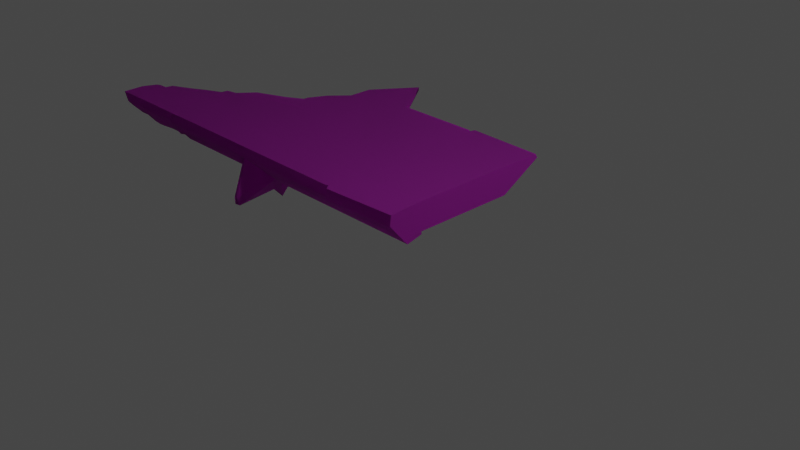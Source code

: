 # Source: Ruins_Trim_Top_DMG_4M_A.blend  (saved by Blender 3.5.10; exported with 4.5.12 LTS)
import bpy
from mathutils import Matrix  # noqa: F401  (used for matrix-valued properties, if any)

bpy.ops.wm.read_factory_settings(use_empty=True)
scene = bpy.context.scene
scene.name = 'Scene'

# ---- collections
col_collection = bpy.data.collections.new('Collection'); scene.collection.children.link(col_collection)

# ---- images (referenced by path relative to the original .blend; pixels are not part of the script)
import os
ASSET_DIR = os.environ.get("B2B_ASSET_DIR", "")  # directory of the original .blend (textures are referenced by path, not embedded)
HERE = os.path.dirname(os.path.abspath(__file__))  # packed textures are extracted next to this script under _unpacked/

def load_image(name, relpath, width, height, colorspace="sRGB"):
    """Load a texture the original file referenced (path relative to the .blend, or extracted next to this script)."""
    p = next((c for c in (os.path.join(HERE, relpath), os.path.join(ASSET_DIR, relpath)) if relpath and os.path.exists(c)), "")
    if p:
        img = bpy.data.images.load(p, check_existing=True)
        img.name = name
    else:  # same state as the original file: an image datablock whose file is absent (Cycles renders it pink)
        img = bpy.data.images.new(name, width, height)
        img.source = "FILE"
        img.filepath = "//" + (relpath or name)
    img.colorspace_settings.name = colorspace
    return img
img_dn_hl_ruins_trim_top_a_n_png = load_image('Dn_HL_Ruins_Trim_Top_A_n.png', 'Dn_HL_Ruins_Trim_Top_A_n.png', 1024, 1024, 'sRGB')
img_dn_hl_ruins_trim_top_a_mre_packed_png_001 = load_image('Dn_HL_Ruins_Trim_Top_A_mre_packed.png.001', 'Dn_HL_Ruins_Trim_Top_A_mre_packed.png', 1024, 1024, 'sRGB')
img_dn_hl_ruins_trim_top_a_d_png_001 = load_image('Dn_HL_Ruins_Trim_Top_A_d.png.001', 'Dn_HL_Ruins_Trim_Top_A_d.png', 1024, 1024, 'sRGB')

# ---- materials (node trees are filled in below, after node groups)
mat_dn_hl_inst_ruins_trim_top_a = bpy.data.materials.new('Dn_HL_Inst_Ruins_Trim_Top_A')
mat_dn_hl_inst_ruins_trim_top_a.use_transparent_shadow = False
mat_dn_hl_inst_ruins_trim_top_a.diffuse_color = (0.588, 0.588, 0.588, 1.0)
mat_dn_hl_inst_ruins_trim_top_a.roughness = 0.9

# ---- material node trees
mat_dn_hl_inst_ruins_trim_top_a.use_nodes = True; mat_dn_hl_inst_ruins_trim_top_a.node_tree.nodes.clear()
_N = mat_dn_hl_inst_ruins_trim_top_a.node_tree.nodes; _L = mat_dn_hl_inst_ruins_trim_top_a.node_tree.links
n0 = _N.new('ShaderNodeBsdfPrincipled'); n0.name = 'Principled BSDF'; n0.location = (0, 300)
n0.distribution = 'GGX'
n0.subsurface_method = 'RANDOM_WALK_SKIN'
n0.inputs[2].default_value = 0.9
n0.inputs[13].default_value = 0.0
n0.inputs[18].default_value = 1.0
n0.inputs[27].default_value = (0.0, 0.0, 0.0, 1.0)
n0.inputs[28].default_value = 1.0
n1 = _N.new('ShaderNodeOutputMaterial'); n1.name = 'Material Output'; n1.location = (280, 300)
n2 = _N.new('ShaderNodeTexImage'); n2.name = 'Image Texture'; n2.location = (-498, -241)
n2.image = img_dn_hl_ruins_trim_top_a_n_png
n3 = _N.new('ShaderNodeNormalMap'); n3.name = 'Normal Map'; n3.location = (-230, -241)
n4 = _N.new('ShaderNodeTexImage'); n4.name = 'Image Texture.001'; n4.location = (-499, 35)
n4.image = img_dn_hl_ruins_trim_top_a_mre_packed_png_001
n5 = _N.new('ShaderNodeTexImage'); n5.name = 'Image Texture.002'; n5.location = (-486, 331)
n5.image = img_dn_hl_ruins_trim_top_a_d_png_001
_L.new(n0.outputs[0], n1.inputs[0])
_L.new(n2.outputs[0], n3.inputs[1])
_L.new(n3.outputs[0], n0.inputs[5])
_L.new(n4.outputs[0], n0.inputs[1])
_L.new(n5.outputs[0], n0.inputs[0])
n1.is_active_output = True

# ---- world
world_world = bpy.data.worlds.new('World'); scene.world = world_world
world_world.use_nodes = True; world_world.node_tree.nodes.clear()
_N = world_world.node_tree.nodes; _L = world_world.node_tree.links
n0 = _N.new('ShaderNodeOutputWorld'); n0.name = 'World Output'; n0.location = (300, 300)
n1 = _N.new('ShaderNodeBackground'); n1.name = 'Background'; n1.location = (10, 300)
n1.inputs[0].default_value = (0.05088, 0.05088, 0.05088, 1.0)
_L.new(n1.outputs[0], n0.inputs[0])
n0.is_active_output = True
world_world.color = (0.05088, 0.05088, 0.05088)
world_world.use_sun_shadow = False
world_world.sun_shadow_jitter_overblur = 0.0

# ---- cameras
cam_camera = bpy.data.cameras.new('Camera')
cam_camera.clip_end = 100.0
cam_camera.ortho_scale = 7.314

# ---- lights
light_light = bpy.data.lights.new('Light', 'POINT')
light_light.transmission_factor = 0.0
light_light.energy = 1000.0
light_light.shadow_soft_size = 0.1
light_light.shadow_maximum_resolution = 0.006
light_light.use_absolute_resolution = True

# ---- meshes
me_ruins_trim_top_dmg_4m_a = bpy.data.meshes.new('Ruins_Trim_Top_DMG_4M_A')
me_ruins_trim_top_dmg_4m_a.from_pydata([(-4.004, -0.2089, -0.3014), (-3.733, -0.2508, -0.3195), (-3.996, -0.2508, -0.3195), (-3.996, 0.0743, 0.113), (-4.015, -0.1103, 0.05546), (-3.996, -0.04808, 0.1297), (-3.996, -0.3369, -0.1194), (-4.004, -0.2771, -0.1143), (-4.004, -0.3089, -0.1828), (-3.996, -0.2891, -0.3195), (-4.015, -0.3035, -0.2629), (5e-06, -0.255, -0.3195), (5e-06, -0.3369, -0.1194), (5e-06, -0.2891, -0.3195), (5e-06, -0.04808, 0.1297), (5e-06, 0.04295, -0.3195), (5e-06, 0.01311, 0.1214), (5e-06, 0.0743, 0.113), (5e-06, -0.2533, -0.9695), (5e-06, 0.09592, -0.3195), (5e-06, 0.04567, -1.15), (5e-06, -0.2518, -1.487), (5e-06, 0.09865, -1.16), (5e-06, 0.04804, -1.882), (5e-06, -0.2513, -1.608), (5e-06, 0.101, -1.902), (5e-06, 0.04887, -2.14), (5e-06, 0.1018, -2.109), (-0.9636, 0.1018, -2.141), (-0.9744, 0.101, -1.889), (-0.9943, 0.1018, -2.06), (-0.9744, 0.09862, -1.159), (-0.9943, 0.101, -1.889), (-0.9427, 0.0743, 0.1682), (-1.017, 0.101, -1.889), (-1.017, 0.1018, -2.096), (-0.9744, 0.09592, -0.3195), (-0.9942, 0.0743, 0.09857), (-2.116, 0.1017, -2.094), (-0.9943, 0.09862, -1.159), (-0.9943, 0.09592, -0.3195), (-1.017, 0.09862, -1.159), (-1.017, 0.09592, -0.3195), (-1.017, 0.0743, 0.113), (-2.115, 0.0743, 0.113), (-2.116, 0.1009, -1.887), (-2.115, 0.09593, -0.3195), (-2.5, 0.0743, 0.113), (-2.116, 0.09859, -1.158), (-2.5, 0.09593, -0.3195), (-2.885, 0.0743, 0.113), (-2.5, 0.09859, -1.158), (-2.885, 0.09593, -0.3195), (-3.366, 0.0743, 0.113), (-2.885, 0.09862, -1.148), (-2.5, 0.1009, -1.887), (-2.885, 0.101, -1.867), (-2.885, 0.1018, -2.12), (-3.082, 0.1032, -1.637), (-2.5, 0.1017, -2.143), (-2.885, 0.1018, -2.181), (-2.116, 0.1018, -2.181), (-2.5, 0.1018, -2.181), (-2.5, 0.1062, -2.706), (-3.192, 0.1044, -1.343), (-3.23, 0.08882, -1.428), (-3.232, 0.04921, -1.374), (-3.296, 0.0567, -1.322), (-3.421, 0.1028, -1.215), (-3.464, 0.04953, -1.236), (-3.805, 0.1007, -1.06), (-3.859, 0.07526, -1.079), (-4.01, 0.08338, -0.8825), (-4.137, 0.09728, -0.7419), (-4.127, 0.09684, -0.8293), (-3.996, 0.09592, -0.3195), (-4.397, 0.08144, -0.661), (-3.737, 0.0743, 0.113), (-4.537, 0.0785, -0.5845), (-4.651, 0.09617, -0.4), (-4.782, 0.09623, -0.4165), (-4.797, 0.09578, -0.3248), (-4.534, 0.09589, -0.3195), (-4.533, 0.08693, -0.1403), (-4.059, 0.07364, 0.1136), (-4.91, 0.0959, -0.3195), (-4.974, 0.09298, -0.2963), (-4.624, 0.07206, 0.1109), (-5.065, 0.08652, -0.1319), (-5.1, 0.06695, 0.1105), (-1.009, -0.2561, -0.3195), (-2.1, -0.2572, -0.3195), (-2.1, -0.2545, -0.9695), (-1.009, -0.2539, -0.9695), (-2.1, -0.2521, -1.476), (-0.9869, -0.2539, -0.9695), (-0.9869, -0.256, -0.3033), (-1.009, -0.252, -1.476), (-2.1, -0.2513, -1.596), (-0.9672, -0.256, -0.3195), (-1.009, -0.2513, -1.596), (-0.9672, -0.2707, -0.9695), (-0.9869, -0.252, -1.476), (-0.9672, -0.2799, -1.476), (-2.1, 0.04887, -2.129), (-0.9869, -0.2513, -1.596), (-0.9585, -0.2792, -1.617), (-0.9869, 0.04887, -2.093), (-0.9467, 0.04887, -2.17), (-1.009, 0.04887, -2.129), (-3.358, -0.2508, -0.3195), (-2.869, -0.2508, -0.3195), (-2.885, -0.2891, -0.3195), (-3.366, -0.2891, -0.3195), (-3.366, -0.3369, -0.1194), (-2.885, -0.3369, -0.1194), (-3.737, -0.2891, -0.3195), (-3.737, -0.3369, -0.1194), (-3.366, -0.04808, 0.1297), (-3.737, -0.04808, 0.1297), (-3.737, 0.01311, 0.1214), (-3.366, 0.01311, 0.1214), (-2.885, 0.01311, 0.1214), (-2.885, -0.04808, 0.1297), (-2.5, 0.01311, 0.1214), (-2.798, -0.3104, -0.1), (-2.52, -0.5798, -0.3078), (-2.5, -0.7248, -0.4123), (-2.52, -0.07669, 0.1005), (-2.48, -0.5804, -0.3055), (-2.115, -0.3369, -0.1194), (-2.202, -0.311, -0.09778), (-2.5, -0.04808, 0.1297), (-2.48, -0.0773, 0.1028), (-2.115, -0.04808, 0.1297), (-2.115, 0.01311, 0.1214), (-1.017, -0.3369, -0.1194), (-1.017, 0.01311, 0.1214), (-1.017, -0.04808, 0.1297), (-0.9942, 0.01311, 0.1069), (-0.9942, -0.04808, 0.1152), (-0.9427, 0.01311, 0.1833), (-0.9427, -0.04808, 0.1772), (-0.9743, -0.3369, -0.1194), (-0.9942, -0.3369, -0.1194), (-0.9744, -0.2891, -0.3195), (-0.9943, -0.2891, -0.3033), (-1.017, -0.2891, -0.3195), (-2.115, -0.2891, -0.3195), (-2.896, 0.01894, -1.908), (-3.089, 0.05138, -1.698), (-2.976, -0.08099, -1.794), (-2.887, -0.1755, -1.739), (-3.077, -0.08413, -1.644), (-2.871, -0.2407, -1.442), (-3.141, 0.01385, -1.353), (-2.969, -0.1776, -1.237), (-2.869, -0.2481, -0.9571), (-3.436, -0.0173, -1.248), (-3.049, -0.1935, -1.18), (-3.005, -0.2398, -1.018), (-3.505, -0.04222, -1.181), (-3.203, -0.1817, -1.099), (-3.031, -0.2254, -0.9508), (-3.078, -0.2395, -0.7636), (-3.231, -0.2209, -0.9757), (-3.264, -0.1939, -1.116), (-3.609, -0.02137, -1.195), (-3.527, -0.1903, -1.036), (-3.779, -0.0593, -1.118), (-3.939, -0.01162, -0.9703), (-3.755, -0.1712, -1.021), (-3.686, -0.2152, -0.871), (-3.807, -0.1936, -0.9374), (-3.875, -0.1934, -0.828), (-3.762, -0.2401, -0.8126), (-3.441, -0.2207, -0.7466), (-3.9, -0.1907, -0.7591), (-3.182, -0.2348, -0.4749), (-3.406, -0.2446, -0.5714), (-3.395, -0.2417, -0.4012), (-4.0, -0.2271, -0.4944), (-4.147, -0.2431, -0.3201), (-4.009, -0.1674, -0.62), (-4.015, -0.2287, -0.6337), (-4.19, -0.2304, -0.6313), (-4.462, -0.2138, -0.3196), (-4.013, -0.2132, -0.7814), (-4.283, -0.1793, -0.6647), (-4.046, -0.2277, -0.7968), (-4.53, -0.16, -0.3159), (-4.014, -0.182, -0.8799), (-4.138, -0.1744, -0.8186), (-4.145, -0.002657, -0.7532), (-4.238, -0.04017, -0.7476), (-4.393, -0.000865, -0.6577), (-4.405, -0.1245, -0.6297), (-4.502, -0.09814, -0.5416), (-4.562, -0.06258, -0.5686), (-4.802, 0.01598, -0.4231), (-4.814, -0.02489, -0.3322), (-4.723, -0.03408, -0.4332), (-2.116, -0.2864, -0.985), (-2.5, -0.5692, -0.5268), (-2.116, -0.284, -1.505), (-2.5, -0.5672, -1.192), (-2.887, -0.2807, -0.9654), (-2.89, -0.2735, -1.408), (-2.5, -0.5655, -1.684), (-2.116, -0.2832, -1.63), (-2.869, -0.2531, -1.46), (-2.89, -0.2709, -1.63), (-2.869, -0.1926, -1.739), (-2.5, -0.5649, -1.837), (-2.887, 0.0585, -2.101), (-2.885, 0.04408, -2.158), (-2.5, -0.1969, -2.18), (-2.5, 0.06513, -2.706), (-2.116, 0.04408, -2.158), (-4.816, -0.1519, -0.3195), (-4.938, -0.1357, -0.3201), (-4.958, -0.06238, -0.3137), (-4.915, -0.1942, -0.278), (-4.995, -0.07232, -0.2154), (-4.949, -0.1391, -0.2914), (-4.831, -0.2546, -0.2408), (-4.905, -0.2081, -0.2149), (-4.964, -0.1235, -0.1477), (-5.03, -0.005867, -0.1484), (-4.952, -0.1543, -0.04849), (-4.783, -0.3023, -0.1162), (-4.733, -0.3076, -0.1346), (-4.881, -0.2088, -0.04746), (-4.91, -0.2013, -0.008799), (-4.61, -0.2699, -0.2234), (-4.678, -0.3329, -0.1198), (-5.0, -0.1084, 0.06785), (-5.014, -0.04187, 0.1227), (-5.055, -0.009515, -0.09174), (-5.052, -0.03863, 0.0359), (-5.084, 0.02708, -0.05285), (-5.088, 0.003253, 0.06295), (-4.614, -0.3045, -0.194), (-4.556, -0.3213, -0.1116), (-4.462, -0.309, -0.1642), (-4.396, -0.3139, -0.1223), (-4.566, -0.2959, -0.2409), (-4.371, -0.2885, -0.2475), (-4.277, -0.3232, -0.1383), (-4.555, -0.264, -0.287), (-4.29, -0.3203, -0.1832), (-4.475, -0.2518, -0.319), (-4.328, -0.2882, -0.3193), (-4.179, -0.2919, -0.297), (-4.092, -0.2519, -0.3192), (-4.053, -0.273, -0.3109), (-4.773, -0.03607, 0.1203), (-4.501, -0.04451, 0.1284), (-4.776, -0.1818, 0.002341), (-4.824, -0.2186, -0.03533), (-4.755, -0.3071, -0.09767), (-4.613, -0.1963, -0.000889), (-4.332, -0.03737, 0.1276), (-4.492, -0.2509, -0.06052), (-4.062, -0.002625, 0.1239), (-4.119, -0.04913, 0.1161), (-4.041, -0.1788, 0.005154), (-4.135, -0.1864, -0.004423), (-4.239, -0.3005, -0.1046), (-4.101, -0.2148, -0.01544), (-4.047, -0.2781, -0.06763), (-4.182, -0.3231, -0.1091), (-2.475, -0.52, 0.2615), (-2.475, -0.6332, 0.2312), (-2.516, -0.5249, 0.2684), (-2.545, -0.6326, 0.2452)], [], [(0, 1, 2), (3, 4, 5), (4, 6, 5), (6, 4, 7), (6, 7, 8), (9, 6, 8), (9, 8, 10), (10, 2, 9), (10, 0, 2), (11, 12, 13), (12, 11, 14), (14, 11, 15), (15, 16, 14), (15, 17, 16), (11, 18, 15), (17, 15, 19), (20, 15, 18), (15, 20, 19), (21, 20, 18), (22, 19, 20), (23, 20, 21), (20, 23, 22), (23, 21, 24), (22, 23, 25), (24, 26, 23), (23, 27, 25), (27, 23, 26), (28, 25, 27), (25, 28, 29), (29, 22, 25), (29, 28, 30), (22, 29, 31), (31, 19, 22), (29, 30, 32), (32, 31, 29), (19, 33, 17), (30, 34, 32), (34, 30, 35), (33, 19, 36), (19, 31, 36), (36, 37, 33), (38, 34, 35), (39, 36, 31), (31, 32, 39), (34, 39, 32), (37, 36, 40), (36, 39, 40), (39, 34, 41), (41, 40, 39), (37, 40, 42), (40, 41, 42), (42, 43, 37), (44, 43, 42), (45, 41, 34), (34, 38, 45), (44, 42, 46), (46, 47, 44), (48, 42, 41), (42, 48, 46), (41, 45, 48), (47, 46, 49), (48, 49, 46), (50, 47, 49), (48, 45, 51), (49, 48, 51), (50, 49, 52), (53, 50, 52), (49, 51, 54), (54, 52, 49), (51, 45, 55), (55, 45, 38), (51, 55, 56), (54, 51, 56), (56, 55, 57), (58, 54, 56), (59, 57, 55), (55, 38, 59), (59, 60, 57), (59, 38, 61), (60, 59, 62), (59, 61, 62), (60, 62, 63), (62, 61, 63), (64, 54, 58), (65, 64, 58), (66, 64, 65), (64, 66, 67), (68, 64, 67), (54, 64, 68), (69, 68, 67), (70, 68, 69), (70, 54, 68), (70, 69, 71), (72, 70, 71), (72, 54, 70), (72, 52, 54), (73, 72, 74), (72, 75, 52), (75, 72, 73), (75, 53, 52), (73, 76, 75), (53, 75, 77), (78, 75, 76), (75, 3, 77), (79, 75, 78), (78, 80, 79), (81, 79, 80), (82, 75, 79), (79, 81, 82), (75, 83, 3), (83, 75, 82), (82, 81, 83), (84, 3, 83), (81, 85, 83), (83, 85, 86), (83, 87, 84), (83, 86, 88), (88, 87, 83), (87, 88, 89), (90, 91, 92), (90, 92, 93), (94, 93, 92), (95, 90, 93), (90, 95, 96), (93, 94, 97), (97, 95, 93), (98, 97, 94), (95, 99, 96), (97, 98, 100), (99, 95, 101), (101, 11, 99), (11, 101, 18), (95, 97, 102), (102, 101, 95), (100, 102, 97), (103, 18, 101), (101, 102, 103), (18, 103, 21), (104, 100, 98), (105, 103, 102), (102, 100, 105), (106, 21, 103), (103, 105, 106), (21, 106, 24), (106, 26, 24), (100, 107, 105), (107, 106, 105), (26, 106, 108), (106, 107, 108), (108, 27, 26), (27, 108, 28), (28, 108, 107), (30, 28, 107), (107, 35, 30), (35, 104, 38), (35, 107, 109), (104, 35, 109), (100, 109, 107), (100, 104, 109), (110, 111, 112), (112, 113, 110), (1, 110, 113), (112, 114, 113), (114, 112, 115), (113, 116, 1), (116, 2, 1), (116, 9, 2), (6, 9, 116), (116, 113, 117), (117, 6, 116), (114, 117, 113), (5, 6, 117), (118, 117, 114), (119, 5, 117), (117, 118, 119), (120, 5, 119), (5, 120, 3), (77, 3, 120), (120, 53, 77), (119, 121, 120), (53, 120, 121), (121, 119, 118), (121, 50, 53), (50, 121, 122), (118, 122, 121), (47, 50, 122), (114, 123, 118), (122, 118, 123), (123, 114, 115), (47, 122, 124), (124, 122, 123), (44, 47, 124), (115, 125, 123), (115, 126, 125), (126, 115, 127), (123, 125, 128), (127, 129, 126), (127, 130, 129), (131, 129, 130), (132, 123, 128), (124, 123, 132), (132, 128, 133), (131, 134, 133), (134, 132, 133), (134, 124, 132), (134, 131, 130), (124, 134, 135), (44, 124, 135), (136, 134, 130), (137, 44, 135), (44, 137, 43), (137, 37, 43), (138, 135, 134), (135, 138, 137), (134, 136, 138), (37, 137, 139), (138, 139, 137), (139, 33, 37), (139, 138, 140), (136, 140, 138), (33, 139, 141), (140, 141, 139), (141, 17, 33), (17, 141, 16), (142, 16, 141), (141, 140, 142), (16, 142, 14), (142, 12, 14), (12, 142, 143), (140, 143, 142), (143, 13, 12), (143, 140, 144), (140, 136, 144), (13, 143, 145), (146, 143, 144), (143, 146, 145), (136, 146, 144), (13, 145, 99), (13, 99, 11), (146, 99, 145), (99, 146, 96), (146, 90, 96), (136, 147, 146), (147, 90, 146), (130, 147, 136), (147, 91, 90), (147, 130, 148), (147, 148, 91), (58, 56, 149), (150, 58, 149), (150, 65, 58), (150, 149, 151), (151, 149, 152), (153, 150, 151), (153, 151, 152), (65, 150, 153), (154, 153, 152), (65, 153, 155), (66, 65, 155), (156, 153, 154), (155, 153, 156), (67, 66, 155), (156, 154, 157), (158, 67, 155), (159, 155, 156), (159, 158, 155), (157, 159, 156), (69, 67, 158), (157, 160, 159), (69, 158, 161), (162, 158, 159), (160, 162, 159), (158, 162, 161), (157, 163, 160), (160, 163, 162), (164, 163, 157), (111, 164, 157), (163, 165, 162), (164, 165, 163), (162, 166, 161), (162, 165, 166), (167, 69, 161), (167, 161, 166), (167, 71, 69), (166, 168, 167), (168, 166, 165), (169, 71, 167), (167, 168, 169), (169, 170, 71), (170, 72, 71), (168, 171, 169), (165, 172, 168), (172, 171, 168), (171, 173, 169), (173, 171, 172), (169, 173, 174), (169, 174, 170), (175, 173, 172), (175, 174, 173), (176, 172, 165), (176, 175, 172), (164, 176, 165), (170, 174, 177), (175, 177, 174), (164, 178, 176), (111, 178, 164), (111, 110, 178), (178, 179, 176), (176, 179, 175), (110, 180, 178), (178, 180, 179), (179, 180, 175), (180, 110, 1), (180, 181, 175), (1, 181, 180), (175, 181, 177), (1, 0, 181), (0, 182, 181), (181, 183, 177), (177, 183, 170), (183, 72, 170), (184, 183, 181), (182, 184, 181), (184, 72, 183), (182, 185, 184), (186, 185, 182), (184, 187, 72), (186, 188, 185), (189, 187, 184), (184, 185, 189), (186, 190, 188), (187, 189, 191), (187, 191, 72), (191, 189, 192), (191, 192, 72), (189, 185, 192), (192, 74, 72), (192, 193, 74), (185, 193, 192), (73, 74, 193), (185, 194, 193), (194, 73, 193), (185, 188, 194), (194, 76, 73), (76, 194, 195), (78, 76, 195), (196, 194, 188), (194, 196, 195), (188, 197, 196), (197, 188, 190), (198, 195, 196), (198, 196, 197), (198, 78, 195), (197, 190, 198), (199, 78, 198), (80, 78, 199), (199, 81, 80), (81, 199, 200), (190, 201, 198), (198, 201, 199), (200, 201, 190), (201, 200, 199), (92, 91, 148), (127, 148, 130), (148, 202, 92), (94, 92, 202), (148, 127, 203), (148, 203, 202), (127, 115, 112), (127, 112, 203), (202, 204, 94), (98, 94, 204), (203, 205, 202), (202, 205, 204), (112, 206, 203), (203, 206, 205), (111, 157, 112), (206, 112, 157), (205, 206, 207), (157, 207, 206), (205, 208, 204), (205, 207, 208), (204, 209, 98), (204, 208, 209), (209, 104, 98), (157, 210, 207), (157, 154, 210), (152, 210, 154), (210, 211, 207), (208, 207, 211), (210, 152, 212), (211, 210, 212), (149, 212, 152), (208, 211, 213), (213, 209, 208), (212, 149, 214), (56, 214, 149), (214, 56, 57), (215, 212, 214), (215, 214, 57), (215, 211, 212), (57, 60, 215), (216, 213, 211), (216, 211, 215), (216, 209, 213), (217, 215, 60), (217, 216, 215), (60, 63, 217), (61, 217, 63), (209, 216, 218), (217, 218, 216), (218, 217, 61), (104, 209, 218), (61, 104, 218), (104, 61, 38), (85, 81, 200), (219, 85, 200), (219, 200, 190), (85, 219, 220), (221, 85, 220), (86, 85, 221), (86, 221, 88), (222, 220, 219), (223, 221, 220), (88, 221, 223), (224, 220, 222), (223, 220, 224), (222, 219, 225), (219, 190, 225), (226, 224, 222), (223, 224, 226), (225, 226, 222), (223, 226, 227), (228, 223, 227), (223, 228, 88), (226, 229, 227), (229, 228, 227), (230, 226, 225), (226, 230, 229), (231, 230, 225), (229, 230, 232), (229, 232, 233), (234, 231, 225), (234, 225, 190), (235, 231, 234), (233, 236, 229), (233, 237, 236), (228, 229, 238), (229, 236, 238), (238, 88, 228), (239, 236, 237), (238, 236, 239), (238, 240, 88), (238, 239, 240), (241, 88, 240), (239, 241, 240), (239, 237, 241), (89, 88, 241), (241, 237, 89), (235, 234, 242), (243, 235, 242), (243, 242, 244), (245, 243, 244), (246, 242, 234), (244, 242, 246), (245, 244, 247), (244, 246, 247), (248, 245, 247), (246, 234, 249), (247, 246, 249), (234, 190, 249), (248, 247, 250), (248, 250, 10), (249, 190, 251), (251, 190, 186), (247, 249, 252), (249, 251, 252), (186, 252, 251), (247, 252, 250), (186, 182, 252), (250, 252, 253), (10, 250, 253), (254, 252, 182), (252, 254, 253), (254, 182, 0), (10, 253, 255), (255, 253, 254), (10, 255, 0), (255, 254, 0), (89, 237, 256), (87, 89, 256), (233, 256, 237), (87, 256, 257), (233, 258, 256), (258, 257, 256), (259, 258, 233), (232, 259, 233), (259, 232, 230), (230, 260, 259), (259, 260, 258), (231, 260, 230), (231, 235, 260), (260, 261, 258), (235, 261, 260), (261, 257, 258), (235, 243, 261), (87, 257, 262), (257, 261, 262), (84, 87, 262), (243, 263, 261), (261, 263, 262), (245, 263, 243), (84, 262, 264), (3, 84, 264), (3, 264, 4), (264, 262, 265), (264, 265, 4), (263, 265, 262), (4, 265, 266), (4, 266, 7), (263, 267, 265), (267, 266, 265), (245, 268, 263), (268, 267, 263), (245, 248, 268), (267, 269, 266), (268, 269, 267), (270, 7, 266), (269, 270, 266), (270, 8, 7), (271, 269, 268), (271, 270, 269), (248, 271, 268), (271, 8, 270), (271, 248, 10), (8, 271, 10), (131, 133, 272), (128, 272, 133), (273, 131, 272), (273, 129, 131), (272, 128, 274), (273, 272, 274), (274, 128, 125), (273, 126, 129), (125, 275, 274), (274, 275, 273), (275, 125, 126), (126, 273, 275)])
me_ruins_trim_top_dmg_4m_a.polygons.foreach_set('use_smooth', [True] * 548)
_k = set([(0, 1), (0, 2), (0, 10), (0, 182), (1, 2), (1, 110), (2, 9), (3, 4), (3, 5), (3, 77), (3, 84), (4, 7), (5, 6), (6, 9), (7, 8), (8, 10), (10, 248), (11, 13), (11, 18), (11, 99), (12, 13), (12, 14), (14, 16), (16, 17), (17, 19), (17, 33), (18, 21), (19, 22), (21, 24), (22, 25), (24, 26), (25, 27), (26, 27), (27, 28), (28, 30), (30, 35), (33, 37), (35, 38), (37, 43), (38, 61), (38, 104), (43, 44), (44, 47), (47, 50), (50, 53), (53, 77), (56, 57), (56, 58), (56, 149), (57, 60), (58, 65), (60, 63), (61, 63), (65, 66), (66, 67), (67, 69), (69, 71), (71, 72), (72, 74), (73, 74), (73, 76), (76, 78), (78, 80), (80, 81), (81, 85), (81, 200), (84, 87), (85, 86), (86, 88), (87, 89), (88, 89), (89, 237), (90, 91), (90, 96), (91, 92), (91, 148), (92, 94), (94, 98), (96, 99), (98, 104), (110, 111), (111, 112), (111, 157), (112, 115), (115, 127), (125, 126), (125, 128), (126, 129), (127, 130), (128, 133), (129, 131), (130, 148), (131, 133), (149, 152), (152, 154), (154, 157), (182, 186), (186, 190), (190, 200), (230, 231), (230, 232), (231, 235), (232, 233), (233, 237), (235, 243), (243, 245), (245, 248)])
me_ruins_trim_top_dmg_4m_a.attributes.new('sharp_edge', 'BOOLEAN', 'EDGE').data.foreach_set('value', [ (min(e.vertices), max(e.vertices)) in _k for e in me_ruins_trim_top_dmg_4m_a.edges])
_uv = me_ruins_trim_top_dmg_4m_a.uv_layers.new(name='UVMap')
_uv.uv.foreach_set('vector', [0.6821, 0.6721, 0.7031, 0.6787, 0.6831, 0.6794, 0.4243, 0.575, 0.46, 0.5791, 0.4434, 0.5872, 0.46, 0.5791, 0.5112, 0.5737, 0.4434, 0.5872, 0.5112, 0.5737, 0.46, 0.5791, 0.5054, 0.5671, 0.5112, 0.5737, 0.5054, 0.5671, 0.522, 0.572, 0.5454, 0.5859, 0.5112, 0.5737, 0.522, 0.572, 0.5454, 0.5859, 0.522, 0.572, 0.5366, 0.5793, 0.5366, 0.5793, 0.5508, 0.5811, 0.5454, 0.5859, 0.5366, 0.5793, 0.5542, 0.5732, 0.5508, 0.5811, 0.5562, 0.5608, 0.5718, 0.5674, 0.5562, 0.5635, 0.5718, 0.5674, 0.5562, 0.5608, 0.5913, 0.5454, 0.5913, 0.5454, 0.5562, 0.5608, 0.5566, 0.5378, 0.5566, 0.5378, 0.5908, 0.5408, 0.5913, 0.5454, 0.5566, 0.5378, 0.5903, 0.5359, 0.5908, 0.5408, 0.5562, 0.5608, 0.5059, 0.5596, 0.5566, 0.5378, 0.5903, 0.5359, 0.5566, 0.5378, 0.5566, 0.5337, 0.4927, 0.5361, 0.5566, 0.5378, 0.5059, 0.5596, 0.5566, 0.5378, 0.4927, 0.5361, 0.5566, 0.5337, 0.4626, 0.5586, 0.4927, 0.5361, 0.5059, 0.5596, 0.4919, 0.532, 0.5566, 0.5337, 0.4927, 0.5361, 0.437, 0.5349, 0.4927, 0.5361, 0.4626, 0.5586, 0.4927, 0.5361, 0.437, 0.5349, 0.4919, 0.532, 0.437, 0.5349, 0.4626, 0.5586, 0.4473, 0.5581, 0.4919, 0.532, 0.437, 0.5349, 0.4355, 0.5308, 0.4473, 0.5581, 0.4175, 0.5344, 0.437, 0.5349, 0.437, 0.5349, 0.4158, 0.5303, 0.4355, 0.5308, 0.4158, 0.5303, 0.437, 0.5349, 0.4175, 0.5344, 0.7339, 0.5581, 0.7275, 0.5369, 0.7329, 0.5366, 0.7275, 0.5369, 0.7339, 0.5581, 0.728, 0.5584, 0.728, 0.5584, 0.7114, 0.5374, 0.7275, 0.5369, 0.728, 0.5584, 0.7339, 0.5581, 0.7339, 0.5586, 0.7114, 0.5374, 0.728, 0.5584, 0.7119, 0.5591, 0.7119, 0.5591, 0.6929, 0.5381, 0.7114, 0.5374, 0.728, 0.5584, 0.7339, 0.5586, 0.728, 0.5588, 0.728, 0.5588, 0.7119, 0.5591, 0.728, 0.5584, 0.6929, 0.5381, 0.6841, 0.5601, 0.6831, 0.5386, 0.7339, 0.5586, 0.728, 0.5593, 0.728, 0.5588, 0.728, 0.5593, 0.7339, 0.5586, 0.7339, 0.5591, 0.6841, 0.5601, 0.6929, 0.5381, 0.6934, 0.5598, 0.6929, 0.5381, 0.7119, 0.5591, 0.6934, 0.5598, 0.6934, 0.5598, 0.6841, 0.5605, 0.6841, 0.5601, 0.7349, 0.5835, 0.728, 0.5593, 0.7339, 0.5591, 0.7119, 0.5593, 0.6934, 0.5598, 0.7119, 0.5591, 0.7119, 0.5591, 0.728, 0.5588, 0.7119, 0.5593, 0.728, 0.5593, 0.7119, 0.5593, 0.728, 0.5588, 0.6841, 0.5605, 0.6934, 0.5598, 0.6934, 0.5601, 0.6934, 0.5598, 0.7119, 0.5593, 0.6934, 0.5601, 0.7119, 0.5593, 0.728, 0.5593, 0.7119, 0.5601, 0.7119, 0.5601, 0.6934, 0.5601, 0.7119, 0.5593, 0.6841, 0.5605, 0.6934, 0.5601, 0.6934, 0.5605, 0.6934, 0.5601, 0.7119, 0.5601, 0.6934, 0.5605, 0.6934, 0.5605, 0.6841, 0.561, 0.6841, 0.5605, 0.6851, 0.5852, 0.6841, 0.561, 0.6934, 0.5605, 0.729, 0.5835, 0.7119, 0.5601, 0.728, 0.5593, 0.728, 0.5593, 0.7349, 0.5835, 0.729, 0.5835, 0.6851, 0.5852, 0.6934, 0.5605, 0.6943, 0.585, 0.6943, 0.585, 0.6851, 0.5938, 0.6851, 0.5852, 0.7129, 0.5842, 0.6934, 0.5605, 0.7119, 0.5601, 0.6934, 0.5605, 0.7129, 0.5842, 0.6943, 0.585, 0.7119, 0.5601, 0.729, 0.5835, 0.7129, 0.5842, 0.6851, 0.5938, 0.6943, 0.585, 0.6948, 0.5935, 0.7129, 0.5842, 0.6948, 0.5935, 0.6943, 0.585, 0.6855, 0.6023, 0.6851, 0.5938, 0.6948, 0.5935, 0.7129, 0.5842, 0.729, 0.5835, 0.7134, 0.5928, 0.6948, 0.5935, 0.7129, 0.5842, 0.7134, 0.5928, 0.6855, 0.6023, 0.6948, 0.5935, 0.6948, 0.6018, 0.686, 0.6128, 0.6855, 0.6023, 0.6948, 0.6018, 0.6948, 0.5935, 0.7134, 0.5928, 0.7134, 0.6013, 0.7134, 0.6013, 0.6948, 0.6018, 0.6948, 0.5935, 0.7134, 0.5928, 0.729, 0.5835, 0.7295, 0.592, 0.7295, 0.592, 0.729, 0.5835, 0.7349, 0.5835, 0.7134, 0.5928, 0.7295, 0.592, 0.7295, 0.6006, 0.7134, 0.6013, 0.7134, 0.5928, 0.7295, 0.6006, 0.7295, 0.6006, 0.7295, 0.592, 0.7349, 0.6003, 0.7246, 0.6052, 0.7134, 0.6013, 0.7295, 0.6006, 0.7349, 0.5918, 0.7349, 0.6003, 0.7295, 0.592, 0.7295, 0.592, 0.7349, 0.5835, 0.7349, 0.5918, 0.7349, 0.5918, 0.7363, 0.6003, 0.7349, 0.6003, 0.7349, 0.5918, 0.7349, 0.5835, 0.7354, 0.5833, 0.7363, 0.6003, 0.7349, 0.5918, 0.7358, 0.5918, 0.7349, 0.5918, 0.7354, 0.5833, 0.7358, 0.5918, 0.7363, 0.6003, 0.7358, 0.5918, 0.7476, 0.5913, 0.7358, 0.5918, 0.7354, 0.5833, 0.7476, 0.5913, 0.7178, 0.6079, 0.7134, 0.6013, 0.7246, 0.6052, 0.7202, 0.6084, 0.7178, 0.6079, 0.7246, 0.6052, 0.7192, 0.6094, 0.7178, 0.6079, 0.7202, 0.6084, 0.7178, 0.6079, 0.7192, 0.6094, 0.7178, 0.6106, 0.7153, 0.613, 0.7178, 0.6079, 0.7178, 0.6106, 0.7134, 0.6013, 0.7178, 0.6079, 0.7153, 0.613, 0.7163, 0.6143, 0.7153, 0.613, 0.7178, 0.6106, 0.7119, 0.6216, 0.7153, 0.613, 0.7163, 0.6143, 0.7119, 0.6216, 0.7134, 0.6013, 0.7153, 0.613, 0.7119, 0.6216, 0.7163, 0.6143, 0.7129, 0.623, 0.7085, 0.6265, 0.7119, 0.6216, 0.7129, 0.623, 0.7085, 0.6265, 0.7134, 0.6013, 0.7119, 0.6216, 0.7085, 0.6265, 0.6948, 0.6018, 0.7134, 0.6013, 0.7051, 0.6291, 0.7085, 0.6265, 0.707, 0.6289, 0.7085, 0.6265, 0.6958, 0.6265, 0.6948, 0.6018, 0.6958, 0.6265, 0.7085, 0.6265, 0.7051, 0.6291, 0.6958, 0.6265, 0.686, 0.6128, 0.6948, 0.6018, 0.7051, 0.6291, 0.7036, 0.635, 0.6958, 0.6265, 0.686, 0.6128, 0.6958, 0.6265, 0.686, 0.6211, 0.7021, 0.6382, 0.6958, 0.6265, 0.7036, 0.635, 0.6958, 0.6265, 0.6865, 0.6267, 0.686, 0.6211, 0.6982, 0.6409, 0.6958, 0.6265, 0.7021, 0.6382, 0.7021, 0.6382, 0.6987, 0.6438, 0.6982, 0.6409, 0.6968, 0.6443, 0.6982, 0.6409, 0.6987, 0.6438, 0.6963, 0.6384, 0.6958, 0.6265, 0.6982, 0.6409, 0.6982, 0.6409, 0.6968, 0.6443, 0.6963, 0.6384, 0.6958, 0.6265, 0.6924, 0.6384, 0.6865, 0.6267, 0.6924, 0.6384, 0.6958, 0.6265, 0.6963, 0.6384, 0.6963, 0.6384, 0.6968, 0.6443, 0.6924, 0.6384, 0.6865, 0.6282, 0.6865, 0.6267, 0.6924, 0.6384, 0.6968, 0.6443, 0.6963, 0.6467, 0.6924, 0.6384, 0.6924, 0.6384, 0.6963, 0.6467, 0.6958, 0.6482, 0.6924, 0.6384, 0.687, 0.6406, 0.6865, 0.6282, 0.6924, 0.6384, 0.6958, 0.6482, 0.6924, 0.6501, 0.6924, 0.6501, 0.687, 0.6406, 0.6924, 0.6384, 0.687, 0.6406, 0.6924, 0.6501, 0.687, 0.6511, 0.917, 0.6704, 0.834, 0.6704, 0.834, 0.6167, 0.917, 0.6704, 0.834, 0.6167, 0.917, 0.6167, 0.834, 0.5703, 0.917, 0.6167, 0.834, 0.6167, 0.9189, 0.6167, 0.917, 0.6704, 0.917, 0.6167, 0.917, 0.6704, 0.9189, 0.6167, 0.9189, 0.6704, 0.917, 0.6167, 0.834, 0.5703, 0.917, 0.5703, 0.917, 0.5703, 0.9189, 0.6167, 0.917, 0.6167, 0.834, 0.554, 0.917, 0.5703, 0.834, 0.5703, 0.9189, 0.6167, 0.9204, 0.6704, 0.9189, 0.6704, 0.917, 0.5703, 0.834, 0.554, 0.917, 0.554, 0.9204, 0.6704, 0.9189, 0.6167, 0.9204, 0.6167, 0.9204, 0.6167, 0.9941, 0.6702, 0.9204, 0.6704, 0.9941, 0.6702, 0.9204, 0.6167, 0.9941, 0.6167, 0.9189, 0.6167, 0.917, 0.5703, 0.9189, 0.5703, 0.9189, 0.5703, 0.9204, 0.6167, 0.9189, 0.6167, 0.917, 0.554, 0.9189, 0.5703, 0.917, 0.5703, 0.9204, 0.5703, 0.9941, 0.6167, 0.9204, 0.6167, 0.9204, 0.6167, 0.9189, 0.5703, 0.9204, 0.5703, 0.9941, 0.6167, 0.9204, 0.5703, 0.9941, 0.5703, 0.834, 0.5125, 0.917, 0.554, 0.834, 0.554, 0.9189, 0.554, 0.9204, 0.5703, 0.9189, 0.5703, 0.9189, 0.5703, 0.917, 0.554, 0.9189, 0.554, 0.9204, 0.554, 0.9941, 0.5703, 0.9204, 0.5703, 0.9204, 0.5703, 0.9189, 0.554, 0.9204, 0.554, 0.9941, 0.5703, 0.9204, 0.554, 0.9941, 0.554, 0.9204, 0.554, 0.9941, 0.5125, 0.9941, 0.554, 0.917, 0.554, 0.9189, 0.5125, 0.9189, 0.554, 0.9189, 0.5125, 0.9204, 0.554, 0.9189, 0.554, 0.9941, 0.5125, 0.9204, 0.554, 0.9204, 0.5125, 0.9204, 0.554, 0.9189, 0.5125, 0.9204, 0.5125, 0.9204, 0.5125, 0.9941, 0.5088, 0.9941, 0.5125, 0.9941, 0.5088, 0.9204, 0.5125, 0.9199, 0.509, 0.9199, 0.509, 0.9204, 0.5125, 0.9189, 0.5125, 0.9185, 0.509, 0.9199, 0.509, 0.9189, 0.5125, 0.9189, 0.5125, 0.9165, 0.509, 0.9185, 0.509, 0.9165, 0.509, 0.834, 0.5125, 0.8325, 0.5093, 0.9165, 0.509, 0.9189, 0.5125, 0.917, 0.5125, 0.834, 0.5125, 0.9165, 0.509, 0.917, 0.5125, 0.917, 0.554, 0.917, 0.5125, 0.9189, 0.5125, 0.917, 0.554, 0.834, 0.5125, 0.917, 0.5125, 0.7324, 0.6775, 0.77, 0.6763, 0.7686, 0.6792, 0.7686, 0.6792, 0.7314, 0.6804, 0.7324, 0.6775, 0.7031, 0.6787, 0.7324, 0.6775, 0.7314, 0.6804, 0.7686, 0.6792, 0.7324, 0.6963, 0.7314, 0.6804, 0.7324, 0.6963, 0.7686, 0.6792, 0.7695, 0.6951, 0.7314, 0.6804, 0.7031, 0.6816, 0.7031, 0.6787, 0.7031, 0.6816, 0.6831, 0.6794, 0.7031, 0.6787, 0.7031, 0.6816, 0.6831, 0.6824, 0.6831, 0.6794, 0.6836, 0.6982, 0.6831, 0.6824, 0.7031, 0.6816, 0.7031, 0.6816, 0.7314, 0.6804, 0.7036, 0.6975, 0.7036, 0.6975, 0.6836, 0.6982, 0.7031, 0.6816, 0.7324, 0.6963, 0.7036, 0.6975, 0.7314, 0.6804, 0.6846, 0.7275, 0.6836, 0.6982, 0.7036, 0.6975, 0.7334, 0.7258, 0.7036, 0.6975, 0.7324, 0.6963, 0.7046, 0.7268, 0.6846, 0.7275, 0.7036, 0.6975, 0.7036, 0.6975, 0.7334, 0.7258, 0.7046, 0.7268, 0.7051, 0.7317, 0.6846, 0.7275, 0.7046, 0.7268, 0.6846, 0.7275, 0.7051, 0.7317, 0.6851, 0.7371, 0.7051, 0.7363, 0.6851, 0.7371, 0.7051, 0.7317, 0.7051, 0.7317, 0.7334, 0.7354, 0.7051, 0.7363, 0.7046, 0.7268, 0.7334, 0.7305, 0.7051, 0.7317, 0.7334, 0.7354, 0.7051, 0.7317, 0.7334, 0.7305, 0.7334, 0.7305, 0.7046, 0.7268, 0.7334, 0.7258, 0.7334, 0.7305, 0.7705, 0.7339, 0.7334, 0.7354, 0.7705, 0.7339, 0.7334, 0.7305, 0.7705, 0.7292, 0.7334, 0.7258, 0.7705, 0.7292, 0.7334, 0.7305, 0.8003, 0.7329, 0.7705, 0.7339, 0.7705, 0.7292, 0.7324, 0.6963, 0.7705, 0.7246, 0.7334, 0.7258, 0.7705, 0.7292, 0.7334, 0.7258, 0.7705, 0.7246, 0.7705, 0.7246, 0.7324, 0.6963, 0.7695, 0.6951, 0.8003, 0.7329, 0.7705, 0.7292, 0.8003, 0.7283, 0.8003, 0.7283, 0.7705, 0.7292, 0.7705, 0.7246, 0.8301, 0.7329, 0.8003, 0.7329, 0.8003, 0.7283, 0.7695, 0.6951, 0.7764, 0.6975, 0.7705, 0.7246, 0.7695, 0.6951, 0.7974, 0.6711, 0.7764, 0.6975, 0.7974, 0.6711, 0.7695, 0.6951, 0.7988, 0.6575, 0.7705, 0.7246, 0.7764, 0.6975, 0.7983, 0.7205, 0.7988, 0.6575, 0.8008, 0.6711, 0.7974, 0.6711, 0.7988, 0.6575, 0.8296, 0.6938, 0.8008, 0.6711, 0.8232, 0.6965, 0.8008, 0.6711, 0.8296, 0.6938, 0.8003, 0.7234, 0.7705, 0.7246, 0.7983, 0.7205, 0.8003, 0.7283, 0.7705, 0.7246, 0.8003, 0.7234, 0.8003, 0.7234, 0.7983, 0.7205, 0.8018, 0.7205, 0.8232, 0.6965, 0.8296, 0.7234, 0.8018, 0.7205, 0.8296, 0.7234, 0.8003, 0.7234, 0.8018, 0.7205, 0.8296, 0.7234, 0.8003, 0.7283, 0.8003, 0.7234, 0.8296, 0.7234, 0.8232, 0.6965, 0.8296, 0.6938, 0.8003, 0.7283, 0.8296, 0.7234, 0.8301, 0.728, 0.8301, 0.7329, 0.8003, 0.7283, 0.8301, 0.728, 0.9146, 0.6938, 0.8296, 0.7234, 0.8296, 0.6938, 0.9146, 0.728, 0.8301, 0.7329, 0.8301, 0.728, 0.8301, 0.7329, 0.9146, 0.728, 0.9146, 0.7329, 0.9146, 0.728, 0.9165, 0.7329, 0.9146, 0.7329, 0.9146, 0.7234, 0.8301, 0.728, 0.8296, 0.7234, 0.8301, 0.728, 0.9146, 0.7234, 0.9146, 0.728, 0.8296, 0.7234, 0.9146, 0.6938, 0.9146, 0.7234, 0.9165, 0.7329, 0.9146, 0.728, 0.9165, 0.728, 0.9146, 0.7234, 0.9165, 0.728, 0.9146, 0.728, 0.9165, 0.728, 0.918, 0.7329, 0.9165, 0.7329, 0.9165, 0.728, 0.9146, 0.7234, 0.9165, 0.7234, 0.9146, 0.6938, 0.9165, 0.7234, 0.9146, 0.7234, 0.918, 0.7329, 0.9165, 0.728, 0.918, 0.728, 0.9165, 0.7234, 0.918, 0.728, 0.9165, 0.728, 0.918, 0.728, 0.9932, 0.7329, 0.918, 0.7329, 0.9932, 0.7329, 0.918, 0.728, 0.9932, 0.728, 0.918, 0.7234, 0.9932, 0.728, 0.918, 0.728, 0.918, 0.728, 0.9165, 0.7234, 0.918, 0.7234, 0.9932, 0.728, 0.918, 0.7234, 0.9932, 0.7234, 0.918, 0.7234, 0.9932, 0.6938, 0.9932, 0.7234, 0.9932, 0.6938, 0.918, 0.7234, 0.918, 0.6938, 0.9165, 0.7234, 0.918, 0.6938, 0.918, 0.7234, 0.918, 0.6938, 0.9932, 0.678, 0.9932, 0.6938, 0.918, 0.6938, 0.9165, 0.7234, 0.9165, 0.6938, 0.9165, 0.7234, 0.9146, 0.6938, 0.9165, 0.6938, 0.9932, 0.678, 0.918, 0.6938, 0.918, 0.678, 0.9165, 0.678, 0.918, 0.6938, 0.9165, 0.6938, 0.918, 0.6938, 0.9165, 0.678, 0.918, 0.678, 0.9146, 0.6938, 0.9165, 0.678, 0.9165, 0.6938, 0.9932, 0.678, 0.918, 0.678, 0.9185, 0.6755, 0.9932, 0.678, 0.9185, 0.6755, 0.9932, 0.6753, 0.9165, 0.678, 0.9185, 0.6755, 0.918, 0.678, 0.9185, 0.6755, 0.9165, 0.678, 0.917, 0.6755, 0.9165, 0.678, 0.915, 0.6755, 0.917, 0.6755, 0.9146, 0.6938, 0.9146, 0.678, 0.9165, 0.678, 0.9146, 0.678, 0.915, 0.6755, 0.9165, 0.678, 0.8296, 0.6938, 0.9146, 0.678, 0.9146, 0.6938, 0.9146, 0.678, 0.8311, 0.6755, 0.915, 0.6755, 0.9146, 0.678, 0.8296, 0.6938, 0.8296, 0.678, 0.9146, 0.678, 0.8296, 0.678, 0.8311, 0.6755, 0.5454, 0.604, 0.561, 0.5862, 0.5679, 0.5891, 0.5513, 0.6042, 0.5454, 0.604, 0.5679, 0.5891, 0.5513, 0.6042, 0.5366, 0.623, 0.5454, 0.604, 0.5513, 0.6042, 0.5679, 0.5891, 0.5664, 0.6018, 0.5664, 0.6018, 0.5679, 0.5891, 0.5757, 0.6079, 0.5581, 0.6125, 0.5513, 0.6042, 0.5664, 0.6018, 0.5581, 0.6125, 0.5664, 0.6018, 0.5757, 0.6079, 0.5366, 0.623, 0.5513, 0.6042, 0.5581, 0.6125, 0.5737, 0.6318, 0.5581, 0.6125, 0.5757, 0.6079, 0.5366, 0.623, 0.5581, 0.6125, 0.5439, 0.6316, 0.5366, 0.6287, 0.5366, 0.623, 0.5439, 0.6316, 0.5615, 0.646, 0.5581, 0.6125, 0.5737, 0.6318, 0.5439, 0.6316, 0.5581, 0.6125, 0.5615, 0.646, 0.5308, 0.6323, 0.5366, 0.6287, 0.5439, 0.6316, 0.5615, 0.646, 0.5737, 0.6318, 0.5693, 0.6685, 0.522, 0.6428, 0.5308, 0.6323, 0.5439, 0.6316, 0.5547, 0.6511, 0.5439, 0.6316, 0.5615, 0.646, 0.5547, 0.6511, 0.522, 0.6428, 0.5439, 0.6316, 0.5693, 0.6685, 0.5547, 0.6511, 0.5615, 0.646, 0.5166, 0.6392, 0.5308, 0.6323, 0.522, 0.6428, 0.5693, 0.6685, 0.5586, 0.6641, 0.5547, 0.6511, 0.5166, 0.6392, 0.522, 0.6428, 0.5166, 0.6484, 0.5425, 0.6575, 0.522, 0.6428, 0.5547, 0.6511, 0.5586, 0.6641, 0.5425, 0.6575, 0.5547, 0.6511, 0.522, 0.6428, 0.5425, 0.6575, 0.5166, 0.6484, 0.5693, 0.6685, 0.5566, 0.6692, 0.5586, 0.6641, 0.5586, 0.6641, 0.5566, 0.6692, 0.5425, 0.6575, 0.5542, 0.6843, 0.5566, 0.6692, 0.5693, 0.6685, 0.5728, 0.7183, 0.5542, 0.6843, 0.5693, 0.6685, 0.5566, 0.6692, 0.5415, 0.6682, 0.5425, 0.6575, 0.5542, 0.6843, 0.5415, 0.6682, 0.5566, 0.6692, 0.5425, 0.6575, 0.5376, 0.6577, 0.5166, 0.6484, 0.5425, 0.6575, 0.5415, 0.6682, 0.5376, 0.6577, 0.5083, 0.6487, 0.5166, 0.6392, 0.5166, 0.6484, 0.5083, 0.6487, 0.5166, 0.6484, 0.5376, 0.6577, 0.5083, 0.6487, 0.4849, 0.6536, 0.5166, 0.6392, 0.5376, 0.6577, 0.5181, 0.6653, 0.5083, 0.6487, 0.5181, 0.6653, 0.5376, 0.6577, 0.5415, 0.6682, 0.4968, 0.6572, 0.4849, 0.6536, 0.5083, 0.6487, 0.5083, 0.6487, 0.5181, 0.6653, 0.4968, 0.6572, 0.4968, 0.6572, 0.4817, 0.6663, 0.4849, 0.6536, 0.4817, 0.6663, 0.4719, 0.668, 0.4849, 0.6536, 0.5181, 0.6653, 0.5005, 0.6677, 0.4968, 0.6572, 0.5415, 0.6682, 0.5068, 0.679, 0.5181, 0.6653, 0.5068, 0.679, 0.5005, 0.6677, 0.5181, 0.6653, 0.5005, 0.6677, 0.4973, 0.6743, 0.4968, 0.6572, 0.4973, 0.6743, 0.5005, 0.6677, 0.5068, 0.679, 0.4968, 0.6572, 0.4973, 0.6743, 0.4917, 0.6824, 0.4968, 0.6572, 0.4917, 0.6824, 0.4817, 0.6663, 0.5015, 0.6836, 0.4973, 0.6743, 0.5068, 0.679, 0.5015, 0.6836, 0.4917, 0.6824, 0.4973, 0.6743, 0.5264, 0.6873, 0.5068, 0.679, 0.5415, 0.6682, 0.5264, 0.6873, 0.5015, 0.6836, 0.5068, 0.679, 0.5542, 0.6843, 0.5264, 0.6873, 0.5415, 0.6682, 0.4817, 0.6663, 0.4917, 0.6824, 0.4905, 0.6873, 0.5015, 0.6836, 0.4905, 0.6873, 0.4917, 0.6824, 0.5542, 0.6843, 0.5474, 0.7073, 0.5264, 0.6873, 0.5728, 0.7183, 0.5474, 0.7073, 0.5542, 0.6843, 0.5728, 0.7183, 0.5347, 0.7202, 0.5474, 0.7073, 0.5474, 0.7073, 0.5298, 0.7009, 0.5264, 0.6873, 0.5264, 0.6873, 0.5298, 0.7009, 0.5015, 0.6836, 0.5347, 0.7202, 0.5312, 0.7139, 0.5474, 0.7073, 0.5474, 0.7073, 0.5312, 0.7139, 0.5298, 0.7009, 0.5298, 0.7009, 0.5312, 0.7139, 0.5015, 0.6836, 0.5312, 0.7139, 0.5347, 0.7202, 0.5054, 0.7207, 0.5312, 0.7139, 0.4836, 0.7085, 0.5015, 0.6836, 0.5054, 0.7207, 0.4836, 0.7085, 0.5312, 0.7139, 0.5015, 0.6836, 0.4836, 0.7085, 0.4905, 0.6873, 0.5054, 0.7207, 0.4856, 0.7239, 0.4836, 0.7085, 0.4856, 0.7239, 0.4753, 0.7251, 0.4836, 0.7085, 0.4836, 0.7085, 0.4819, 0.6963, 0.4905, 0.6873, 0.4905, 0.6873, 0.4819, 0.6963, 0.4817, 0.6663, 0.4819, 0.6963, 0.4719, 0.668, 0.4817, 0.6663, 0.4795, 0.6987, 0.4819, 0.6963, 0.4836, 0.7085, 0.4753, 0.7251, 0.4795, 0.6987, 0.4836, 0.7085, 0.4795, 0.6987, 0.4719, 0.668, 0.4819, 0.6963, 0.4753, 0.7251, 0.4639, 0.7036, 0.4795, 0.6987, 0.4507, 0.7319, 0.4639, 0.7036, 0.4753, 0.7251, 0.4795, 0.6987, 0.4753, 0.6904, 0.4719, 0.668, 0.4507, 0.7319, 0.4573, 0.7024, 0.4639, 0.7036, 0.4729, 0.6904, 0.4753, 0.6904, 0.4795, 0.6987, 0.4795, 0.6987, 0.4639, 0.7036, 0.4729, 0.6904, 0.4507, 0.7319, 0.4429, 0.7324, 0.4573, 0.7024, 0.4753, 0.6904, 0.4729, 0.6904, 0.4727, 0.686, 0.4753, 0.6904, 0.4727, 0.686, 0.4719, 0.668, 0.4727, 0.686, 0.4729, 0.6904, 0.4661, 0.6902, 0.4727, 0.686, 0.4661, 0.6902, 0.4719, 0.668, 0.4729, 0.6904, 0.4639, 0.7036, 0.4661, 0.6902, 0.4661, 0.6902, 0.457, 0.6733, 0.4719, 0.668, 0.4661, 0.6902, 0.4565, 0.6838, 0.457, 0.6733, 0.4639, 0.7036, 0.4565, 0.6838, 0.4661, 0.6902, 0.4512, 0.6775, 0.457, 0.6733, 0.4565, 0.6838, 0.4639, 0.7036, 0.4531, 0.6904, 0.4565, 0.6838, 0.4531, 0.6904, 0.4512, 0.6775, 0.4565, 0.6838, 0.4639, 0.7036, 0.4573, 0.7024, 0.4531, 0.6904, 0.4531, 0.6904, 0.4365, 0.6936, 0.4512, 0.6775, 0.4365, 0.6936, 0.4531, 0.6904, 0.4412, 0.698, 0.428, 0.7034, 0.4365, 0.6936, 0.4412, 0.698, 0.4473, 0.7063, 0.4531, 0.6904, 0.4573, 0.7024, 0.4531, 0.6904, 0.4473, 0.7063, 0.4412, 0.698, 0.4573, 0.7024, 0.4404, 0.7141, 0.4473, 0.7063, 0.4404, 0.7141, 0.4573, 0.7024, 0.4429, 0.7324, 0.4351, 0.7124, 0.4412, 0.698, 0.4473, 0.7063, 0.4351, 0.7124, 0.4473, 0.7063, 0.4404, 0.7141, 0.4351, 0.7124, 0.428, 0.7034, 0.4412, 0.698, 0.4404, 0.7141, 0.4429, 0.7324, 0.4351, 0.7124, 0.417, 0.7253, 0.428, 0.7034, 0.4351, 0.7124, 0.4124, 0.7214, 0.428, 0.7034, 0.417, 0.7253, 0.417, 0.7253, 0.4084, 0.7283, 0.4124, 0.7214, 0.4084, 0.7283, 0.417, 0.7253, 0.4175, 0.7329, 0.4429, 0.7324, 0.4241, 0.7244, 0.4351, 0.7124, 0.4351, 0.7124, 0.4241, 0.7244, 0.417, 0.7253, 0.4175, 0.7329, 0.4241, 0.7244, 0.4429, 0.7324, 0.4241, 0.7244, 0.4175, 0.7329, 0.417, 0.7253, 0.6753, 0.6682, 0.6777, 0.719, 0.6753, 0.719, 0.6348, 0.7195, 0.6753, 0.719, 0.6763, 0.7339, 0.6753, 0.719, 0.6724, 0.6677, 0.6753, 0.6682, 0.6753, 0.6235, 0.6753, 0.6682, 0.6724, 0.6677, 0.6753, 0.719, 0.6348, 0.7195, 0.6348, 0.7061, 0.6753, 0.719, 0.6348, 0.7061, 0.6724, 0.6677, 0.6348, 0.7195, 0.5933, 0.7339, 0.5942, 0.7192, 0.6348, 0.7195, 0.5942, 0.7192, 0.6348, 0.7061, 0.6724, 0.6677, 0.6729, 0.6221, 0.6753, 0.6235, 0.6733, 0.6064, 0.6753, 0.6235, 0.6729, 0.6221, 0.6348, 0.7061, 0.6343, 0.6536, 0.6724, 0.6677, 0.6724, 0.6677, 0.6343, 0.6536, 0.6729, 0.6221, 0.5942, 0.7192, 0.5957, 0.6697, 0.6348, 0.7061, 0.6348, 0.7061, 0.5957, 0.6697, 0.6343, 0.6536, 0.5908, 0.7192, 0.5928, 0.6697, 0.5942, 0.7192, 0.5957, 0.6697, 0.5942, 0.7192, 0.5928, 0.6697, 0.6343, 0.6536, 0.5957, 0.6697, 0.5947, 0.6306, 0.5928, 0.6697, 0.5947, 0.6306, 0.5957, 0.6697, 0.6343, 0.6536, 0.6343, 0.6111, 0.6729, 0.6221, 0.6343, 0.6536, 0.5947, 0.6306, 0.6343, 0.6111, 0.6729, 0.6221, 0.6699, 0.6045, 0.6733, 0.6064, 0.6729, 0.6221, 0.6343, 0.6111, 0.6699, 0.6045, 0.6699, 0.6045, 0.6714, 0.5669, 0.6733, 0.6064, 0.5928, 0.6697, 0.5918, 0.6309, 0.5947, 0.6306, 0.5928, 0.6697, 0.5884, 0.6311, 0.5918, 0.6309, 0.5898, 0.6064, 0.5918, 0.6309, 0.5884, 0.6311, 0.5918, 0.6309, 0.5967, 0.6094, 0.5947, 0.6306, 0.6343, 0.6111, 0.5947, 0.6306, 0.5967, 0.6094, 0.5918, 0.6309, 0.5898, 0.6064, 0.5938, 0.6106, 0.5967, 0.6094, 0.5918, 0.6309, 0.5938, 0.6106, 0.5864, 0.5857, 0.5938, 0.6106, 0.5898, 0.6064, 0.6343, 0.6111, 0.5967, 0.6094, 0.6343, 0.6008, 0.6343, 0.6008, 0.6699, 0.6045, 0.6343, 0.6111, 0.5938, 0.6106, 0.5864, 0.5857, 0.5933, 0.5715, 0.5796, 0.5842, 0.5933, 0.5715, 0.5864, 0.5857, 0.5933, 0.5715, 0.5796, 0.5842, 0.5913, 0.5684, 0.5962, 0.5681, 0.5938, 0.6106, 0.5933, 0.5715, 0.5962, 0.5681, 0.5933, 0.5715, 0.5913, 0.5684, 0.5962, 0.5681, 0.5967, 0.6094, 0.5938, 0.6106, 0.5913, 0.5684, 0.5938, 0.564, 0.5962, 0.5681, 0.6323, 0.5652, 0.6343, 0.6008, 0.5967, 0.6094, 0.6323, 0.5652, 0.5967, 0.6094, 0.5962, 0.5681, 0.6323, 0.5652, 0.6699, 0.6045, 0.6343, 0.6008, 0.6313, 0.5298, 0.5962, 0.5681, 0.5938, 0.564, 0.6313, 0.5298, 0.6323, 0.5652, 0.5962, 0.5681, 0.5938, 0.564, 0.6309, 0.5278, 0.6313, 0.5298, 0.6709, 0.5605, 0.6313, 0.5298, 0.6309, 0.5278, 0.6699, 0.6045, 0.6323, 0.5652, 0.6689, 0.5649, 0.6313, 0.5298, 0.6689, 0.5649, 0.6323, 0.5652, 0.6689, 0.5649, 0.6313, 0.5298, 0.6709, 0.5605, 0.6714, 0.5669, 0.6699, 0.6045, 0.6689, 0.5649, 0.6709, 0.5605, 0.6714, 0.5669, 0.6689, 0.5649, 0.6714, 0.5669, 0.6709, 0.5605, 0.6729, 0.5625, 0.4353, 0.5996, 0.4421, 0.5938, 0.4485, 0.6013, 0.4536, 0.6096, 0.4353, 0.5996, 0.4485, 0.6013, 0.4536, 0.6096, 0.4485, 0.6013, 0.4749, 0.6028, 0.4353, 0.5996, 0.4536, 0.6096, 0.4458, 0.6133, 0.4412, 0.6111, 0.4353, 0.5996, 0.4458, 0.6133, 0.4309, 0.6057, 0.4353, 0.5996, 0.4412, 0.6111, 0.4309, 0.6057, 0.4412, 0.6111, 0.4231, 0.6204, 0.4487, 0.6167, 0.4458, 0.6133, 0.4536, 0.6096, 0.4375, 0.6187, 0.4412, 0.6111, 0.4458, 0.6133, 0.4231, 0.6204, 0.4412, 0.6111, 0.4375, 0.6187, 0.4446, 0.6145, 0.4458, 0.6133, 0.4487, 0.6167, 0.4375, 0.6187, 0.4458, 0.6133, 0.4446, 0.6145, 0.4487, 0.6167, 0.4536, 0.6096, 0.4558, 0.6191, 0.4536, 0.6096, 0.4749, 0.6028, 0.4558, 0.6191, 0.4495, 0.6211, 0.4446, 0.6145, 0.4487, 0.6167, 0.4375, 0.6187, 0.4446, 0.6145, 0.4495, 0.6211, 0.4558, 0.6191, 0.4495, 0.6211, 0.4487, 0.6167, 0.4375, 0.6187, 0.4495, 0.6211, 0.4409, 0.6245, 0.4309, 0.6218, 0.4375, 0.6187, 0.4409, 0.6245, 0.4375, 0.6187, 0.4309, 0.6218, 0.4231, 0.6204, 0.4495, 0.6211, 0.4421, 0.6323, 0.4409, 0.6245, 0.4421, 0.6323, 0.4309, 0.6218, 0.4409, 0.6245, 0.4607, 0.6291, 0.4495, 0.6211, 0.4558, 0.6191, 0.4495, 0.6211, 0.4607, 0.6291, 0.4421, 0.6323, 0.4648, 0.6265, 0.4607, 0.6291, 0.4558, 0.6191, 0.4421, 0.6323, 0.4607, 0.6291, 0.4492, 0.6333, 0.4421, 0.6323, 0.4492, 0.6333, 0.4463, 0.636, 0.4722, 0.6162, 0.4648, 0.6265, 0.4558, 0.6191, 0.4722, 0.6162, 0.4558, 0.6191, 0.4749, 0.6028, 0.4692, 0.6267, 0.4648, 0.6265, 0.4722, 0.6162, 0.4463, 0.636, 0.4353, 0.6399, 0.4421, 0.6323, 0.4463, 0.636, 0.4299, 0.644, 0.4353, 0.6399, 0.4309, 0.6218, 0.4421, 0.6323, 0.4292, 0.6262, 0.4421, 0.6323, 0.4353, 0.6399, 0.4292, 0.6262, 0.4292, 0.6262, 0.4231, 0.6204, 0.4309, 0.6218, 0.4292, 0.6365, 0.4353, 0.6399, 0.4299, 0.644, 0.4292, 0.6262, 0.4353, 0.6399, 0.4292, 0.6365, 0.4292, 0.6262, 0.4255, 0.6282, 0.4231, 0.6204, 0.4292, 0.6262, 0.4292, 0.6365, 0.4255, 0.6282, 0.4248, 0.6375, 0.4231, 0.6204, 0.4255, 0.6282, 0.4292, 0.6365, 0.4248, 0.6375, 0.4255, 0.6282, 0.4292, 0.6365, 0.4299, 0.644, 0.4248, 0.6375, 0.4194, 0.6399, 0.4231, 0.6204, 0.4248, 0.6375, 0.4248, 0.6375, 0.4299, 0.644, 0.4194, 0.6399, 0.4692, 0.6267, 0.4722, 0.6162, 0.4729, 0.6199, 0.4783, 0.6257, 0.4692, 0.6267, 0.4729, 0.6199, 0.4783, 0.6257, 0.4729, 0.6199, 0.4849, 0.6206, 0.4905, 0.6233, 0.4783, 0.6257, 0.4849, 0.6206, 0.4761, 0.6157, 0.4729, 0.6199, 0.4722, 0.6162, 0.4849, 0.6206, 0.4729, 0.6199, 0.4761, 0.6157, 0.4905, 0.6233, 0.4849, 0.6206, 0.491, 0.6133, 0.4849, 0.6206, 0.4761, 0.6157, 0.491, 0.6133, 0.4995, 0.6211, 0.4905, 0.6233, 0.491, 0.6133, 0.4761, 0.6157, 0.4722, 0.6162, 0.4763, 0.6116, 0.491, 0.6133, 0.4761, 0.6157, 0.4763, 0.6116, 0.4722, 0.6162, 0.4749, 0.6028, 0.4763, 0.6116, 0.4995, 0.6211, 0.491, 0.6133, 0.498, 0.6179, 0.4995, 0.6211, 0.498, 0.6179, 0.5181, 0.6079, 0.4763, 0.6116, 0.4749, 0.6028, 0.4817, 0.6079, 0.4817, 0.6079, 0.4749, 0.6028, 0.4819, 0.6042, 0.491, 0.6133, 0.4763, 0.6116, 0.4934, 0.6079, 0.4763, 0.6116, 0.4817, 0.6079, 0.4934, 0.6079, 0.4819, 0.6042, 0.4934, 0.6079, 0.4817, 0.6079, 0.491, 0.6133, 0.4934, 0.6079, 0.498, 0.6179, 0.4819, 0.6042, 0.5068, 0.6023, 0.4934, 0.6079, 0.498, 0.6179, 0.4934, 0.6079, 0.5049, 0.6074, 0.5181, 0.6079, 0.498, 0.6179, 0.5049, 0.6074, 0.5112, 0.6028, 0.4934, 0.6079, 0.5068, 0.6023, 0.4934, 0.6079, 0.5112, 0.6028, 0.5049, 0.6074, 0.5112, 0.6028, 0.5068, 0.6023, 0.5181, 0.5999, 0.5181, 0.6079, 0.5049, 0.6074, 0.5142, 0.6042, 0.5142, 0.6042, 0.5049, 0.6074, 0.5112, 0.6028, 0.5181, 0.6079, 0.5142, 0.6042, 0.5181, 0.5999, 0.5142, 0.6042, 0.5112, 0.6028, 0.5181, 0.5999, 0.708, 0.4868, 0.7163, 0.4775, 0.7378, 0.4785, 0.751, 0.4888, 0.708, 0.4868, 0.7378, 0.4785, 0.7261, 0.459, 0.7378, 0.4785, 0.7163, 0.4775, 0.751, 0.4888, 0.7378, 0.4785, 0.7622, 0.479, 0.7261, 0.459, 0.7383, 0.4614, 0.7378, 0.4785, 0.7383, 0.4614, 0.7622, 0.479, 0.7378, 0.4785, 0.7339, 0.4561, 0.7383, 0.4614, 0.7261, 0.459, 0.7285, 0.4556, 0.7339, 0.4561, 0.7261, 0.459, 0.7339, 0.4561, 0.7285, 0.4556, 0.7378, 0.4458, 0.7378, 0.4458, 0.7407, 0.4468, 0.7339, 0.4561, 0.7339, 0.4561, 0.7407, 0.4468, 0.7383, 0.4614, 0.7422, 0.4434, 0.7407, 0.4468, 0.7378, 0.4458, 0.7422, 0.4434, 0.7476, 0.4438, 0.7407, 0.4468, 0.7407, 0.4468, 0.7529, 0.4604, 0.7383, 0.4614, 0.7476, 0.4438, 0.7529, 0.4604, 0.7407, 0.4468, 0.7529, 0.4604, 0.7622, 0.479, 0.7383, 0.4614, 0.7476, 0.4438, 0.7588, 0.4458, 0.7529, 0.4604, 0.751, 0.4888, 0.7622, 0.479, 0.7773, 0.48, 0.7622, 0.479, 0.7529, 0.4604, 0.7773, 0.48, 0.8018, 0.4907, 0.751, 0.4888, 0.7773, 0.48, 0.7588, 0.4458, 0.7642, 0.4536, 0.7529, 0.4604, 0.7529, 0.4604, 0.7642, 0.4536, 0.7773, 0.48, 0.7734, 0.4463, 0.7642, 0.4536, 0.7588, 0.4458, 0.8018, 0.4907, 0.7773, 0.48, 0.8013, 0.4839, 0.8076, 0.4902, 0.8018, 0.4907, 0.8013, 0.4839, 0.8076, 0.4902, 0.8013, 0.4839, 0.8062, 0.4727, 0.8013, 0.4839, 0.7773, 0.48, 0.7964, 0.4795, 0.8013, 0.4839, 0.7964, 0.4795, 0.8062, 0.4727, 0.7642, 0.4536, 0.7964, 0.4795, 0.7773, 0.48, 0.8062, 0.4727, 0.7964, 0.4795, 0.8042, 0.4648, 0.8062, 0.4727, 0.8042, 0.4648, 0.8091, 0.4512, 0.7642, 0.4536, 0.7959, 0.4634, 0.7964, 0.4795, 0.7959, 0.4634, 0.8042, 0.4648, 0.7964, 0.4795, 0.7734, 0.4463, 0.7871, 0.4492, 0.7642, 0.4536, 0.7871, 0.4492, 0.7959, 0.4634, 0.7642, 0.4536, 0.7734, 0.4463, 0.7842, 0.4448, 0.7871, 0.4492, 0.7959, 0.4634, 0.7988, 0.4609, 0.8042, 0.4648, 0.7871, 0.4492, 0.7988, 0.4609, 0.7959, 0.4634, 0.8042, 0.4541, 0.8091, 0.4512, 0.8042, 0.4648, 0.7988, 0.4609, 0.8042, 0.4541, 0.8042, 0.4648, 0.8042, 0.4541, 0.8096, 0.4443, 0.8091, 0.4512, 0.7925, 0.4478, 0.7988, 0.4609, 0.7871, 0.4492, 0.7925, 0.4478, 0.8042, 0.4541, 0.7988, 0.4609, 0.7842, 0.4448, 0.7925, 0.4478, 0.7871, 0.4492, 0.7925, 0.4478, 0.8096, 0.4443, 0.8042, 0.4541, 0.7925, 0.4478, 0.7842, 0.4448, 0.8096, 0.437, 0.8096, 0.4443, 0.7925, 0.4478, 0.8096, 0.437, 0.8169, 0.6055, 0.7852, 0.6431, 0.7803, 0.6033, 0.7803, 0.6433, 0.7803, 0.6033, 0.7852, 0.6431, 0.7793, 0.5896, 0.8169, 0.6055, 0.7803, 0.6033, 0.7793, 0.5896, 0.7793, 0.5696, 0.8169, 0.6055, 0.7803, 0.6033, 0.7803, 0.6433, 0.7754, 0.6035, 0.7793, 0.5896, 0.7803, 0.6033, 0.7754, 0.6035, 0.7754, 0.6035, 0.7803, 0.6433, 0.7427, 0.6116, 0.7793, 0.5896, 0.7739, 0.5698, 0.7793, 0.5696, 0.7427, 0.6116, 0.7705, 0.5911, 0.7754, 0.6035, 0.7754, 0.6035, 0.7705, 0.5911, 0.7793, 0.5896, 0.7705, 0.5911, 0.7427, 0.6116, 0.7739, 0.5698, 0.7739, 0.5698, 0.7793, 0.5896, 0.7705, 0.5911])
me_ruins_trim_top_dmg_4m_a.materials.append(mat_dn_hl_inst_ruins_trim_top_a)
me_ruins_trim_top_dmg_4m_a.update()
me_ruins_trim_top_dmg_4m_a.normals_split_custom_set([tuple(v) for v in zip(*[iter([0.0, 0.3976, -0.9176, 0.0, 0.3976, -0.9176, 0.0, 0.3976, -0.9176, -0.9751, 0.02991, 0.2196, -0.741, -0.4186, 0.525, -0.9641, -0.02645, 0.2641, -0.741, -0.4186, 0.525, -0.9793, -0.1911, 0.06663, -0.9641, -0.02645, 0.2641, -0.9793, -0.1911, 0.06663, -0.741, -0.4186, 0.525, -0.9885, -0.1356, 0.06733, -0.9793, -0.1911, 0.06663, -0.9885, -0.1356, 0.06733, -0.8745, -0.4772, -0.08624, -0.9283, -0.1671, -0.3321, -0.9793, -0.1911, 0.06663, -0.8745, -0.4772, -0.08624, -0.9283, -0.1671, -0.3321, -0.8745, -0.4772, -0.08624, 0.03761, -0.9704, -0.2385, 0.03761, -0.9704, -0.2385, -0.942, -0.02552, -0.3346, -0.9283, -0.1671, -0.3321, 0.03761, -0.9704, -0.2385, -0.9381, -0.03719, -0.3442, -0.942, -0.02552, -0.3346, 1.0, 0.0, 0.0, 1.0, 0.0, 0.0, 1.0, 0.0, 0.0, 1.0, 0.0, 0.0, 1.0, 0.0, 0.0, 1.0, 2.576e-12, 0.0, 1.0, 2.576e-12, 0.0, 1.0, 0.0, 0.0, 1.0, -3.017e-12, 0.0, 1.0, -3.017e-12, 0.0, 1.0, 5.71e-12, 0.0, 1.0, 2.576e-12, 0.0, 1.0, -3.017e-12, 0.0, 1.0, 5.438e-12, 0.0, 1.0, 5.71e-12, 0.0, 1.0, 0.0, 0.0, 1.0, 7.45e-13, 0.0, 1.0, -3.017e-12, 0.0, 1.0, 5.438e-12, 0.0, 1.0, -3.017e-12, 0.0, 1.0, -7e-12, 0.0, 1.0, 2.585e-12, 0.0, 1.0, -3.017e-12, 0.0, 1.0, 7.45e-13, 0.0, 1.0, -3.017e-12, 0.0, 1.0, 2.585e-12, 0.0, 1.0, -7e-12, 0.0, 1.0, -1.044e-13, 0.0, 1.0, 2.585e-12, 0.0, 1.0, 7.45e-13, 0.0, 1.0, 6.174e-12, 0.0, 1.0, -7e-12, 0.0, 1.0, 2.585e-12, 0.0, 1.0, -2.78e-12, 0.0, 1.0, 2.585e-12, 0.0, 1.0, -1.044e-13, 0.0, 1.0, 2.585e-12, 0.0, 1.0, -2.78e-12, 0.0, 1.0, 6.174e-12, 0.0, 1.0, -2.78e-12, 0.0, 1.0, -1.044e-13, 0.0, 1.0, 2.439e-12, 0.0, 1.0, 6.174e-12, 0.0, 1.0, -2.78e-12, 0.0, 1.0, -2.391e-12, 0.0, 1.0, 2.439e-12, 0.0, 1.0, -9.715e-13, 0.0, 1.0, -2.78e-12, 0.0, 1.0, -2.78e-12, 0.0, 1.0, 0.0, 0.0, 1.0, -2.391e-12, 0.0, 1.0, 0.0, 0.0, 1.0, -2.78e-12, 0.0, 1.0, -9.715e-13, 0.0, 0.001607, 1.0, 0.003416, -8.259e-05, 1.0, 0.003539, -0.000189, 1.0, 0.004009, -8.259e-05, 1.0, 0.003539, 0.001607, 1.0, 0.003416, 0.0002193, 1.0, 0.003605, 0.0002193, 1.0, 0.003605, -1.842e-05, 1.0, 0.003216, -8.259e-05, 1.0, 0.003539, 0.0002193, 1.0, 0.003605, 0.001607, 1.0, 0.003416, 0.001821, 1.0, 0.003864, -1.842e-05, 1.0, 0.003216, 0.0002193, 1.0, 0.003605, -3.257e-05, 1.0, 0.003213, -3.257e-05, 1.0, 0.003213, 0.00101, 0.9997, 0.02572, -1.842e-05, 1.0, 0.003216, 0.0002193, 1.0, 0.003605, 0.001821, 1.0, 0.003864, -4.14e-05, 1.0, 0.004014, -4.14e-05, 1.0, 0.004014, -3.257e-05, 1.0, 0.003213, 0.0002193, 1.0, 0.003605, 0.00101, 0.9997, 0.02572, -0.0169, 0.9988, 0.04651, 0.002922, 0.9987, 0.04992, 0.001821, 1.0, 0.003864, -0.0001766, 1.0, 0.003781, -4.14e-05, 1.0, 0.004014, -0.0001766, 1.0, 0.003781, 0.001821, 1.0, 0.003864, -0.001735, 1.0, 0.003966, -0.0169, 0.9988, 0.04651, 0.00101, 0.9997, 0.02572, -0.001171, 0.9997, 0.02561, 0.00101, 0.9997, 0.02572, -3.257e-05, 1.0, 0.003213, -0.001171, 0.9997, 0.02561, -0.001171, 0.9997, 0.02561, -0.02019, 0.9986, 0.04922, -0.0169, 0.9988, 0.04651, -0.0001197, 1.0, 0.003043, -0.0001766, 1.0, 0.003781, -0.001735, 1.0, 0.003966, -2.256e-05, 1.0, 0.00321, -0.001171, 0.9997, 0.02561, -3.257e-05, 1.0, 0.003213, -3.257e-05, 1.0, 0.003213, -4.14e-05, 1.0, 0.004014, -2.256e-05, 1.0, 0.00321, -0.0001766, 1.0, 0.003781, -2.256e-05, 1.0, 0.00321, -4.14e-05, 1.0, 0.004014, -0.02019, 0.9986, 0.04922, -0.001171, 0.9997, 0.02561, 1.093e-08, 0.9996, 0.02743, -0.001171, 0.9997, 0.02561, -2.256e-05, 1.0, 0.00321, 1.093e-08, 0.9996, 0.02743, -2.256e-05, 1.0, 0.00321, -0.0001766, 1.0, 0.003781, -1.359e-05, 1.0, 0.003206, -1.359e-05, 1.0, 0.003206, 1.093e-08, 0.9996, 0.02743, -2.256e-05, 1.0, 0.00321, -0.02019, 0.9986, 0.04922, 1.093e-08, 0.9996, 0.02743, 0.0002704, 0.9996, 0.02698, 1.093e-08, 0.9996, 0.02743, -1.359e-05, 1.0, 0.003206, 0.0002704, 0.9996, 0.02698, 0.0002704, 0.9996, 0.02698, 0.0125, 0.9987, 0.04991, -0.02019, 0.9986, 0.04922, 1.357e-07, 0.9988, 0.04993, 0.0125, 0.9987, 0.04991, 0.0002704, 0.9996, 0.02698, -1.809e-05, 1.0, 0.003554, -1.359e-05, 1.0, 0.003206, -0.0001766, 1.0, 0.003781, -0.0001766, 1.0, 0.003781, -0.0001197, 1.0, 0.003043, -1.809e-05, 1.0, 0.003554, 1.357e-07, 0.9988, 0.04993, 0.0002704, 0.9996, 0.02698, 4.575e-07, 0.9996, 0.02656, 4.575e-07, 0.9996, 0.02656, 0.0, 0.9988, 0.04993, 1.357e-07, 0.9988, 0.04993, -8.308e-06, 1.0, 0.003182, 0.0002704, 0.9996, 0.02698, -1.359e-05, 1.0, 0.003206, 0.0002704, 0.9996, 0.02698, -8.308e-06, 1.0, 0.003182, 4.575e-07, 0.9996, 0.02656, -1.359e-05, 1.0, 0.003206, -1.809e-05, 1.0, 0.003554, -8.308e-06, 1.0, 0.003182, 0.0, 0.9988, 0.04993, 4.575e-07, 0.9996, 0.02656, 1.1e-05, 0.9996, 0.02657, -8.308e-06, 1.0, 0.003182, 1.1e-05, 0.9996, 0.02657, 4.575e-07, 0.9996, 0.02656, 9.899e-07, 0.9988, 0.04993, 0.0, 0.9988, 0.04993, 1.1e-05, 0.9996, 0.02657, -8.308e-06, 1.0, 0.003182, -1.809e-05, 1.0, 0.003554, 9.09e-05, 1.0, 0.003192, 1.1e-05, 0.9996, 0.02657, -8.308e-06, 1.0, 0.003182, 9.09e-05, 1.0, 0.003192, 9.899e-07, 0.9988, 0.04993, 1.1e-05, 0.9996, 0.02657, -0.002252, 0.9997, 0.02471, 1e-06, 0.9988, 0.04992, 9.899e-07, 0.9988, 0.04993, -0.002252, 0.9997, 0.02471, 1.1e-05, 0.9996, 0.02657, 9.09e-05, 1.0, 0.003192, 0.0007866, 1.0, 0.007585, 0.0007866, 1.0, 0.007585, -0.002252, 0.9997, 0.02471, 1.1e-05, 0.9996, 0.02657, 9.09e-05, 1.0, 0.003192, -1.809e-05, 1.0, 0.003554, 8.845e-05, 1.0, 0.003243, 8.845e-05, 1.0, 0.003243, -1.809e-05, 1.0, 0.003554, -0.0001197, 1.0, 0.003043, 9.09e-05, 1.0, 0.003192, 8.845e-05, 1.0, 0.003243, 0.003048, 1.0, 0.00323, 0.0007866, 1.0, 0.007585, 9.09e-05, 1.0, 0.003192, 0.003048, 1.0, 0.00323, 0.003048, 1.0, 0.00323, 8.845e-05, 1.0, 0.003243, 0.000267, 1.0, 0.002133, -0.003976, 1.0, -0.004451, 0.0007866, 1.0, 0.007585, 0.003048, 1.0, 0.00323, -1.004e-05, 1.0, 0.00304, 0.000267, 1.0, 0.002133, 8.845e-05, 1.0, 0.003243, 8.845e-05, 1.0, 0.003243, -0.0001197, 1.0, 0.003043, -1.004e-05, 1.0, 0.00304, -1.004e-05, 1.0, 0.00304, 0.0001243, 1.0, 0.003769, 0.000267, 1.0, 0.002133, -1.004e-05, 1.0, 0.00304, -0.0001197, 1.0, 0.003043, -0.0001009, 1.0, 0.00401, 0.0001243, 1.0, 0.003769, -1.004e-05, 1.0, 0.00304, 0.0, 1.0, 0.005697, -1.004e-05, 1.0, 0.00304, -0.0001009, 1.0, 0.00401, 0.0, 1.0, 0.005697, 0.0001243, 1.0, 0.003769, 0.0, 1.0, 0.005697, 0.0, 1.0, 0.00825, 0.0, 1.0, 0.005697, -0.0001009, 1.0, 0.00401, 0.0, 1.0, 0.00825, -0.2248, 0.9683, -0.1093, 0.0007866, 1.0, 0.007585, -0.003976, 1.0, -0.004451, -0.4457, 0.8946, 0.03255, -0.2248, 0.9683, -0.1093, -0.003976, 1.0, -0.004451, -0.7269, 0.6485, -0.2258, -0.2248, 0.9683, -0.1093, -0.4457, 0.8946, 0.03255, -0.2248, 0.9683, -0.1093, -0.7269, 0.6485, -0.2258, -0.409, 0.5887, -0.6972, -0.1982, 0.8997, -0.3889, -0.2248, 0.9683, -0.1093, -0.409, 0.5887, -0.6972, 0.0007866, 1.0, 0.007585, -0.2248, 0.9683, -0.1093, -0.1982, 0.8997, -0.3889, -0.3381, 0.5745, -0.7454, -0.1982, 0.8997, -0.3889, -0.409, 0.5887, -0.6972, -0.1288, 0.962, -0.2408, -0.1982, 0.8997, -0.3889, -0.3381, 0.5745, -0.7454, -0.1288, 0.962, -0.2408, 0.0007866, 1.0, 0.007585, -0.1982, 0.8997, -0.3889, -0.1288, 0.962, -0.2408, -0.3381, 0.5745, -0.7454, -0.2816, 0.8806, -0.3811, 0.009791, 0.9999, -0.01278, -0.1288, 0.962, -0.2408, -0.2816, 0.8806, -0.3811, 0.009791, 0.9999, -0.01278, 0.0007866, 1.0, 0.007585, -0.1288, 0.962, -0.2408, 0.009791, 0.9999, -0.01278, -0.002252, 0.9997, 0.02471, 0.0007866, 1.0, 0.007585, 0.03717, 0.9993, -0.002654, 0.009791, 0.9999, -0.01278, 0.1183, 0.9929, 0.008596, 0.009791, 0.9999, -0.01278, -0.001275, 0.9999, 0.01494, -0.002252, 0.9997, 0.02471, -0.001275, 0.9999, 0.01494, 0.009791, 0.9999, -0.01278, 0.03717, 0.9993, -0.002654, -0.001275, 0.9999, 0.01494, 1e-06, 0.9988, 0.04992, -0.002252, 0.9997, 0.02471, 0.03717, 0.9993, -0.002654, -0.03618, 0.9993, 0.0001315, -0.001275, 0.9999, 0.01494, 1e-06, 0.9988, 0.04992, -0.001275, 0.9999, 0.01494, 3.615e-06, 0.9988, 0.04992, -0.0006987, 0.9979, -0.06408, -0.001275, 0.9999, 0.01494, -0.03618, 0.9993, 0.0001315, -0.001275, 0.9999, 0.01494, -0.001456, 0.9986, 0.05293, 3.615e-06, 0.9988, 0.04992, 0.005544, 0.9991, -0.04206, -0.001275, 0.9999, 0.01494, -0.0006987, 0.9979, -0.06408, -0.0006987, 0.9979, -0.06408, 0.003501, 0.9997, -0.02417, 0.005544, 0.9991, -0.04206, 0.001436, 0.9995, 0.03204, 0.005544, 0.9991, -0.04206, 0.003501, 0.9997, -0.02417, -0.0004434, 0.9996, 0.02698, -0.001275, 0.9999, 0.01494, 0.005544, 0.9991, -0.04206, 0.005544, 0.9991, -0.04206, 0.001436, 0.9995, 0.03204, -0.0004434, 0.9996, 0.02698, -0.001275, 0.9999, 0.01494, -0.001164, 0.9986, 0.05347, -0.001456, 0.9986, 0.05293, -0.001164, 0.9986, 0.05347, -0.001275, 0.9999, 0.01494, -0.0004434, 0.9996, 0.02698, -0.0004434, 0.9996, 0.02698, 0.001436, 0.9995, 0.03204, -0.001164, 0.9986, 0.05347, -0.008955, 0.9976, 0.069, -0.001456, 0.9986, 0.05293, -0.001164, 0.9986, 0.05347, 0.001436, 0.9995, 0.03204, -0.01242, 0.997, 0.07602, -0.001164, 0.9986, 0.05347, -0.001164, 0.9986, 0.05347, -0.01242, 0.997, 0.07602, -0.004582, 0.9987, 0.05162, -0.001164, 0.9986, 0.05347, -0.002849, 0.9981, 0.06189, -0.008955, 0.9976, 0.069, -0.001164, 0.9986, 0.05347, -0.004582, 0.9987, 0.05162, -0.004716, 0.9982, 0.06023, -0.004716, 0.9982, 0.06023, -0.002849, 0.9981, 0.06189, -0.001164, 0.9986, 0.05347, -0.002849, 0.9981, 0.06189, -0.004716, 0.9982, 0.06023, -0.01076, 0.9968, 0.07891, 0.002255, -1.0, -0.003438, 0.001048, -1.0, -0.004188, 0.0007243, -1.0, -0.004288, 0.002255, -1.0, -0.003438, 0.0007243, -1.0, -0.004288, 0.000477, -1.0, -0.003635, 0.0002988, -1.0, -0.005664, 0.000477, -1.0, -0.003635, 0.0007243, -1.0, -0.004288, -0.3422, -0.9396, 0.001811, 0.002255, -1.0, -0.003438, 0.000477, -1.0, -0.003635, 0.002255, -1.0, -0.003438, -0.3422, -0.9396, 0.001811, 0.0009782, -1.0, -0.003281, 0.000477, -1.0, -0.003635, 0.0002988, -1.0, -0.005664, 0.0001101, -1.0, -0.004692, 0.0001101, -1.0, -0.004692, -0.3422, -0.9396, 0.001811, 0.000477, -1.0, -0.003635, 7.111e-05, -0.9664, -0.257, 0.0001101, -1.0, -0.004692, 0.0002988, -1.0, -0.005664, -0.3422, -0.9396, 0.001811, -0.007239, -0.9999, 0.007501, 0.0009782, -1.0, -0.003281, 0.0001101, -1.0, -0.004692, 7.111e-05, -0.9664, -0.257, 0.005077, -0.9646, -0.2636, -0.007239, -0.9999, 0.007501, -0.3422, -0.9396, 0.001811, -0.3417, -0.9397, 0.0123, -0.3417, -0.9397, 0.0123, 0.01158, -0.9999, 0.006844, -0.007239, -0.9999, 0.007501, 0.01158, -0.9999, 0.006844, -0.3417, -0.9397, 0.0123, 0.02178, -0.9998, 0.0004962, -0.3422, -0.9396, 0.001811, 0.0001101, -1.0, -0.004692, -0.4583, -0.8888, -0.0006891, -0.4583, -0.8888, -0.0006891, -0.3417, -0.9397, 0.0123, -0.3422, -0.9396, 0.001811, 0.005077, -0.9646, -0.2636, -0.4583, -0.8888, -0.0006891, 0.0001101, -1.0, -0.004692, -0.4479, -0.8941, 0.002024, 0.02178, -0.9998, 0.0004962, -0.3417, -0.9397, 0.0123, -0.3417, -0.9397, 0.0123, -0.4583, -0.8888, -0.0006891, -0.4479, -0.8941, 0.002024, 0.02178, -0.9998, 0.0004962, -0.4479, -0.8941, 0.002024, 0.0291, -0.9996, -0.003548, -0.001115, -0.1589, -0.9873, 0.005077, -0.9646, -0.2636, 7.111e-05, -0.9664, -0.257, -0.4471, -0.8628, -0.2361, -0.4479, -0.8941, 0.002024, -0.4583, -0.8888, -0.0006891, -0.4583, -0.8888, -0.0006891, 0.005077, -0.9646, -0.2636, -0.4471, -0.8628, -0.2361, -0.3763, -0.8873, -0.2665, 0.0291, -0.9996, -0.003548, -0.4479, -0.8941, 0.002024, -0.4479, -0.8941, 0.002024, -0.4471, -0.8628, -0.2361, -0.3763, -0.8873, -0.2665, 0.0291, -0.9996, -0.003548, -0.3763, -0.8873, -0.2665, 0.03065, -0.9664, -0.2554, -0.3763, -0.8873, -0.2665, 0.037, -0.258, -0.9654, 0.03065, -0.9664, -0.2554, 0.005077, -0.9646, -0.2636, -0.1592, -0.5117, -0.8443, -0.4471, -0.8628, -0.2361, -0.1592, -0.5117, -0.8443, -0.3763, -0.8873, -0.2665, -0.4471, -0.8628, -0.2361, 0.037, -0.258, -0.9654, -0.3763, -0.8873, -0.2665, -0.3746, -0.2528, -0.892, -0.3763, -0.8873, -0.2665, -0.1592, -0.5117, -0.8443, -0.3746, -0.2528, -0.892, -0.3746, -0.2528, -0.892, 0.02719, 0.5088, -0.8605, 0.037, -0.258, -0.9654, 0.02719, 0.5088, -0.8605, -0.3746, -0.2528, -0.892, -0.6607, 0.2386, -0.7117, -0.6607, 0.2386, -0.7117, -0.3746, -0.2528, -0.892, -0.1592, -0.5117, -0.8443, -0.0236, 0.5276, -0.8491, -0.6607, 0.2386, -0.7117, -0.1592, -0.5117, -0.8443, -0.1592, -0.5117, -0.8443, 0.4636, 0.5166, -0.7198, -0.0236, 0.5276, -0.8491, 0.4636, 0.5166, -0.7198, -0.001115, -0.1589, -0.9873, -0.001469, 0.5521, -0.8338, 0.4636, 0.5166, -0.7198, -0.1592, -0.5117, -0.8443, 0.4272, -0.1918, -0.8836, -0.001115, -0.1589, -0.9873, 0.4636, 0.5166, -0.7198, 0.4272, -0.1918, -0.8836, 0.005077, -0.9646, -0.2636, 0.4272, -0.1918, -0.8836, -0.1592, -0.5117, -0.8443, 0.005077, -0.9646, -0.2636, -0.001115, -0.1589, -0.9873, 0.4272, -0.1918, -0.8836, -2.322e-06, -2.524e-05, -1.0, 0.0, 0.0, -1.0, -2.112e-06, -0.5498, -0.8353, -2.112e-06, -0.5498, -0.8353, -2.748e-06, -0.6196, -0.7849, -2.322e-06, -2.524e-05, -1.0, 1.28e-06, 2.459e-05, -1.0, -2.322e-06, -2.524e-05, -1.0, -2.748e-06, -0.6196, -0.7849, -2.112e-06, -0.5498, -0.8353, -2.967e-06, -0.9516, 0.3073, -2.748e-06, -0.6196, -0.7849, -2.967e-06, -0.9516, 0.3073, -2.112e-06, -0.5498, -0.8353, 0.01036, -0.8307, 0.5566, -2.748e-06, -0.6196, -0.7849, 8.62e-07, -0.6196, -0.7849, 1.28e-06, 2.459e-05, -1.0, 8.62e-07, -0.6196, -0.7849, 0.0, 2.645e-05, -1.0, 1.28e-06, 2.459e-05, -1.0, 8.62e-07, -0.6196, -0.7849, 0.0, -0.6196, -0.7849, 0.0, 2.645e-05, -1.0, 1.479e-06, -0.9516, 0.3073, 0.0, -0.6196, -0.7849, 8.62e-07, -0.6196, -0.7849, 8.62e-07, -0.6196, -0.7849, -2.748e-06, -0.6196, -0.7849, -3.792e-07, -0.9516, 0.3073, -3.792e-07, -0.9516, 0.3073, 1.479e-06, -0.9516, 0.3073, 8.62e-07, -0.6196, -0.7849, -2.967e-06, -0.9516, 0.3073, -3.792e-07, -0.9516, 0.3073, -2.748e-06, -0.6196, -0.7849, 1.965e-06, -0.2842, 0.9588, 1.479e-06, -0.9516, 0.3073, -3.792e-07, -0.9516, 0.3073, -1.237e-06, -0.2842, 0.9588, -3.792e-07, -0.9516, 0.3073, -2.967e-06, -0.9516, 0.3073, -1.03e-06, -0.2842, 0.9588, 1.965e-06, -0.2842, 0.9588, -3.792e-07, -0.9516, 0.3073, -3.792e-07, -0.9516, 0.3073, -1.237e-06, -0.2842, 0.9588, -1.03e-06, -0.2842, 0.9588, -2.526e-07, 0.1349, 0.9909, 1.965e-06, -0.2842, 0.9588, -1.03e-06, -0.2842, 0.9588, 1.965e-06, -0.2842, 0.9588, -2.526e-07, 0.1349, 0.9909, 2.475e-06, 0.1349, 0.9909, 3.515e-07, 0.1349, 0.9909, 2.475e-06, 0.1349, 0.9909, -2.526e-07, 0.1349, 0.9909, -2.526e-07, 0.1349, 0.9909, -1.865e-06, 0.1349, 0.9909, 3.515e-07, 0.1349, 0.9909, -1.03e-06, -0.2842, 0.9588, -9.598e-07, 0.1349, 0.9909, -2.526e-07, 0.1349, 0.9909, -1.865e-06, 0.1349, 0.9909, -2.526e-07, 0.1349, 0.9909, -9.598e-07, 0.1349, 0.9909, -9.598e-07, 0.1349, 0.9909, -1.03e-06, -0.2842, 0.9588, -1.237e-06, -0.2842, 0.9588, -9.598e-07, 0.1349, 0.9909, -7.268e-08, 0.1349, 0.9909, -1.865e-06, 0.1349, 0.9909, -7.268e-08, 0.1349, 0.9909, -9.598e-07, 0.1349, 0.9909, -4.093e-07, 0.1349, 0.9909, -1.237e-06, -0.2842, 0.9588, -4.093e-07, 0.1349, 0.9909, -9.598e-07, 0.1349, 0.9909, 0.0, 0.1349, 0.9909, -7.268e-08, 0.1349, 0.9909, -4.093e-07, 0.1349, 0.9909, -2.967e-06, -0.9516, 0.3073, 0.00317, -0.2866, 0.958, -1.237e-06, -0.2842, 0.9588, -4.093e-07, 0.1349, 0.9909, -1.237e-06, -0.2842, 0.9588, 0.00317, -0.2866, 0.958, 0.00317, -0.2866, 0.958, -2.967e-06, -0.9516, 0.3073, 0.01036, -0.8307, 0.5566, 0.0, 0.1349, 0.9909, -4.093e-07, 0.1349, 0.9909, 0.0, 0.1349, 0.9909, 0.0, 0.1349, 0.9909, -4.093e-07, 0.1349, 0.9909, 0.00317, -0.2866, 0.958, 3.824e-07, 0.1349, 0.9909, 0.0, 0.1349, 0.9909, 0.0, 0.1349, 0.9909, 0.01036, -0.8307, 0.5566, 0.01622, -0.6346, 0.7727, 0.00317, -0.2866, 0.958, 0.01036, -0.8307, 0.5566, -1.202e-05, -0.5859, 0.8104, 0.01622, -0.6346, 0.7727, -1.202e-05, -0.5859, 0.8104, 0.01036, -0.8307, 0.5566, -0.001593, -0.588, 0.8089, 0.00317, -0.2866, 0.958, 0.01622, -0.6346, 0.7727, -0.0116, -0.6962, 0.7178, -0.001593, -0.588, 0.8089, -0.02735, -0.5931, 0.8047, -1.202e-05, -0.5859, 0.8104, -0.001593, -0.588, 0.8089, 0.0004443, -0.833, 0.5533, -0.02735, -0.5931, 0.8047, 0.001772, -0.6389, 0.7693, -0.02735, -0.5931, 0.8047, 0.0004443, -0.833, 0.5533, -0.00832, -0.3123, 0.9499, 0.00317, -0.2866, 0.958, -0.0116, -0.6962, 0.7178, 0.0, 0.1349, 0.9909, 0.00317, -0.2866, 0.958, -0.00832, -0.3123, 0.9499, -0.00832, -0.3123, 0.9499, -0.0116, -0.6962, 0.7178, -0.01492, -0.6776, 0.7353, 0.001772, -0.6389, 0.7693, -0.001019, -0.2849, 0.9586, -0.01492, -0.6776, 0.7353, -0.001019, -0.2849, 0.9586, -0.00832, -0.3123, 0.9499, -0.01492, -0.6776, 0.7353, -0.001019, -0.2849, 0.9586, 0.0, 0.1349, 0.9909, -0.00832, -0.3123, 0.9499, -0.001019, -0.2849, 0.9586, 0.001772, -0.6389, 0.7693, 0.0004443, -0.833, 0.5533, 0.0, 0.1349, 0.9909, -0.001019, -0.2849, 0.9586, 3.878e-07, 0.1349, 0.9909, 3.824e-07, 0.1349, 0.9909, 0.0, 0.1349, 0.9909, 3.878e-07, 0.1349, 0.9909, 0.009235, -0.9508, 0.3097, -0.001019, -0.2849, 0.9586, 0.0004443, -0.833, 0.5533, 0.2807, 0.1295, 0.951, 3.824e-07, 0.1349, 0.9909, 3.878e-07, 0.1349, 0.9909, 3.824e-07, 0.1349, 0.9909, 0.2807, 0.1295, 0.951, 0.2871, 0.1292, 0.9491, 0.2807, 0.1295, 0.951, -0.1685, 0.133, 0.9767, 0.2871, 0.1292, 0.9491, 0.2582, -0.2612, 0.9301, 3.878e-07, 0.1349, 0.9909, -0.001019, -0.2849, 0.9586, 3.878e-07, 0.1349, 0.9909, 0.2582, -0.2612, 0.9301, 0.2807, 0.1295, 0.951, -0.001019, -0.2849, 0.9586, 0.009235, -0.9508, 0.3097, 0.2582, -0.2612, 0.9301, -0.1685, 0.133, 0.9767, 0.2807, 0.1295, 0.951, -0.1931, 0.1411, 0.971, 0.2582, -0.2612, 0.9301, -0.1931, 0.1411, 0.971, 0.2807, 0.1295, 0.951, -0.1931, 0.1411, 0.971, -0.4593, 0.1985, 0.8658, -0.1685, 0.133, 0.9767, -0.1931, 0.1411, 0.971, 0.2582, -0.2612, 0.9301, -0.1897, -0.3665, 0.9109, 0.009235, -0.9508, 0.3097, -0.1897, -0.3665, 0.9109, 0.2582, -0.2612, 0.9301, -0.4593, 0.1985, 0.8658, -0.1931, 0.1411, 0.971, -0.4083, 0.07516, 0.9097, -0.1897, -0.3665, 0.9109, -0.4083, 0.07516, 0.9097, -0.1931, 0.1411, 0.971, -0.4083, 0.07516, 0.9097, 0.06459, 0.1391, 0.9882, -0.4593, 0.1985, 0.8658, 0.06459, 0.1391, 0.9882, -0.4083, 0.07516, 0.9097, 0.0578, 0.13, 0.9898, -0.3551, -0.3685, 0.8591, 0.0578, 0.13, 0.9898, -0.4083, 0.07516, 0.9097, -0.4083, 0.07516, 0.9097, -0.1897, -0.3665, 0.9109, -0.3551, -0.3685, 0.8591, 0.0578, 0.13, 0.9898, -0.3551, -0.3685, 0.8591, 0.04823, -0.2875, 0.9566, -0.3551, -0.3685, 0.8591, 0.01636, -0.955, 0.2963, 0.04823, -0.2875, 0.9566, 0.01636, -0.955, 0.2963, -0.3551, -0.3685, 0.8591, -0.02523, -0.957, 0.289, -0.1897, -0.3665, 0.9109, -0.02523, -0.957, 0.289, -0.3551, -0.3685, 0.8591, -0.02523, -0.957, 0.289, 6.221e-07, -0.6196, -0.7849, 0.01636, -0.955, 0.2963, -0.02523, -0.957, 0.289, -0.1897, -0.3665, 0.9109, 0.0, -0.9501, 0.3119, -0.1897, -0.3665, 0.9109, 0.009235, -0.9508, 0.3097, 0.0, -0.9501, 0.3119, 6.221e-07, -0.6196, -0.7849, -0.02523, -0.957, 0.289, -0.3064, -0.5256, -0.7937, 0.0151, -0.7737, -0.6333, -0.02523, -0.957, 0.289, 0.0, -0.9501, 0.3119, -0.02523, -0.957, 0.289, 0.0151, -0.7737, -0.6333, -0.3064, -0.5256, -0.7937, 0.009235, -0.9508, 0.3097, 0.0151, -0.7737, -0.6333, 0.0, -0.9501, 0.3119, 6.221e-07, -0.6196, -0.7849, -0.3064, -0.5256, -0.7937, -0.2945, 0.06475, -0.9534, 6.221e-07, -0.6196, -0.7849, -0.2945, 0.06475, -0.9534, -5.118e-08, 5.855e-05, -1.0, 0.0151, -0.7737, -0.6333, -0.2945, 0.06475, -0.9534, -0.3064, -0.5256, -0.7937, -0.2945, 0.06475, -0.9534, 0.0151, -0.7737, -0.6333, -0.1136, 0.02521, -0.9932, 0.0151, -0.7737, -0.6333, 0.3474, -0.07774, -0.9345, -0.1136, 0.02521, -0.9932, 0.009235, -0.9508, 0.3097, 0.2163, -0.5877, -0.7796, 0.0151, -0.7737, -0.6333, 0.2163, -0.5877, -0.7796, 0.3474, -0.07774, -0.9345, 0.0151, -0.7737, -0.6333, 0.0004443, -0.833, 0.5533, 0.2163, -0.5877, -0.7796, 0.009235, -0.9508, 0.3097, 0.2163, -0.5877, -0.7796, -1.407e-08, 3.128e-05, -1.0, 0.3474, -0.07774, -0.9345, 0.2163, -0.5877, -0.7796, 0.0004443, -0.833, 0.5533, 1.301e-06, -0.7179, -0.6961, 0.2163, -0.5877, -0.7796, 1.301e-06, -0.7179, -0.6961, -1.407e-08, 3.128e-05, -1.0, -0.6308, 0.6111, -0.4782, -0.6984, 0.3883, -0.6012, -0.6788, 0.03671, -0.7334, -0.7735, 0.2384, -0.5873, -0.6308, 0.6111, -0.4782, -0.6788, 0.03671, -0.7334, -0.7735, 0.2384, -0.5873, -0.699, -0.664, -0.2654, -0.6308, 0.6111, -0.4782, -0.7735, 0.2384, -0.5873, -0.6788, 0.03671, -0.7334, -0.5727, -0.5147, -0.638, -0.5727, -0.5147, -0.638, -0.6788, 0.03671, -0.7334, -0.4659, -0.8, -0.3781, -0.7503, -0.5961, -0.2859, -0.7735, 0.2384, -0.5873, -0.5727, -0.5147, -0.638, -0.7503, -0.5961, -0.2859, -0.5727, -0.5147, -0.638, -0.4659, -0.8, -0.3781, -0.699, -0.664, -0.2654, -0.7735, 0.2384, -0.5873, -0.7503, -0.5961, -0.2859, -0.5583, -0.8275, -0.05981, -0.7503, -0.5961, -0.2859, -0.4659, -0.8, -0.3781, -0.699, -0.664, -0.2654, -0.7503, -0.5961, -0.2859, -0.5276, -0.7769, -0.3437, -0.2479, -0.8776, -0.4102, -0.699, -0.664, -0.2654, -0.5276, -0.7769, -0.3437, -0.457, -0.8652, -0.2062, -0.7503, -0.5961, -0.2859, -0.5583, -0.8275, -0.05981, -0.5276, -0.7769, -0.3437, -0.7503, -0.5961, -0.2859, -0.457, -0.8652, -0.2062, -0.3249, -0.4363, -0.8391, -0.2479, -0.8776, -0.4102, -0.5276, -0.7769, -0.3437, -0.457, -0.8652, -0.2062, -0.5583, -0.8275, -0.05981, -0.122, -0.9896, -0.07555, -0.4277, -0.4526, -0.7824, -0.3249, -0.4363, -0.8391, -0.5276, -0.7769, -0.3437, -0.1696, -0.8839, -0.4358, -0.5276, -0.7769, -0.3437, -0.457, -0.8652, -0.2062, -0.1696, -0.8839, -0.4358, -0.4277, -0.4526, -0.7824, -0.5276, -0.7769, -0.3437, -0.122, -0.9896, -0.07555, -0.1696, -0.8839, -0.4358, -0.457, -0.8652, -0.2062, -0.4316, -0.1344, -0.892, -0.3249, -0.4363, -0.8391, -0.4277, -0.4526, -0.7824, -0.122, -0.9896, -0.07555, -0.1144, -0.9902, -0.08053, -0.1696, -0.8839, -0.4358, -0.4316, -0.1344, -0.892, -0.4277, -0.4526, -0.7824, -0.08214, -0.4612, -0.8835, -0.06331, -0.9087, -0.4126, -0.4277, -0.4526, -0.7824, -0.1696, -0.8839, -0.4358, -0.1144, -0.9902, -0.08053, -0.06331, -0.9087, -0.4126, -0.1696, -0.8839, -0.4358, -0.4277, -0.4526, -0.7824, -0.06331, -0.9087, -0.4126, -0.08214, -0.4612, -0.8835, -0.122, -0.9896, -0.07555, -0.1314, -0.9907, -0.03384, -0.1144, -0.9902, -0.08053, -0.1144, -0.9902, -0.08053, -0.1314, -0.9907, -0.03384, -0.06331, -0.9087, -0.4126, -0.05302, -0.9981, -0.03062, -0.1314, -0.9907, -0.03384, -0.122, -0.9896, -0.07555, -0.03406, -0.9989, -0.03221, -0.05302, -0.9981, -0.03062, -0.122, -0.9896, -0.07555, -0.1314, -0.9907, -0.03384, -0.008888, -0.9876, -0.1566, -0.06331, -0.9087, -0.4126, -0.05302, -0.9981, -0.03062, -0.008888, -0.9876, -0.1566, -0.1314, -0.9907, -0.03384, -0.06331, -0.9087, -0.4126, 0.1486, -0.662, -0.7346, -0.08214, -0.4612, -0.8835, -0.06331, -0.9087, -0.4126, -0.008888, -0.9876, -0.1566, 0.1486, -0.662, -0.7346, -0.2559, -0.2946, -0.9207, -0.4316, -0.1344, -0.892, -0.08214, -0.4612, -0.8835, -0.2559, -0.2946, -0.9207, -0.08214, -0.4612, -0.8835, 0.1486, -0.662, -0.7346, -0.2559, -0.2946, -0.9207, -0.6424, -0.1, -0.7598, -0.4316, -0.1344, -0.892, 0.1486, -0.662, -0.7346, -0.124, -0.8876, -0.4436, -0.2559, -0.2946, -0.9207, -0.124, -0.8876, -0.4436, 0.1486, -0.662, -0.7346, -0.008888, -0.9876, -0.1566, -0.4588, -0.4091, -0.7887, -0.6424, -0.1, -0.7598, -0.2559, -0.2946, -0.9207, -0.2559, -0.2946, -0.9207, -0.124, -0.8876, -0.4436, -0.4588, -0.4091, -0.7887, -0.4588, -0.4091, -0.7887, -0.7779, -0.3418, -0.5274, -0.6424, -0.1, -0.7598, -0.7779, -0.3418, -0.5274, -0.5834, -0.1957, -0.7883, -0.6424, -0.1, -0.7598, -0.124, -0.8876, -0.4436, -0.2931, -0.795, -0.531, -0.4588, -0.4091, -0.7887, -0.008888, -0.9876, -0.1566, 0.0139, -0.9689, -0.247, -0.124, -0.8876, -0.4436, 0.0139, -0.9689, -0.247, -0.2931, -0.795, -0.531, -0.124, -0.8876, -0.4436, -0.2931, -0.795, -0.531, -0.4389, -0.7998, -0.4095, -0.4588, -0.4091, -0.7887, -0.4389, -0.7998, -0.4095, -0.2931, -0.795, -0.531, 0.0139, -0.9689, -0.247, -0.4588, -0.4091, -0.7887, -0.4389, -0.7998, -0.4095, -0.6031, -0.7516, -0.2671, -0.4588, -0.4091, -0.7887, -0.6031, -0.7516, -0.2671, -0.7779, -0.3418, -0.5274, -0.1093, -0.9763, -0.1869, -0.4389, -0.7998, -0.4095, 0.0139, -0.9689, -0.247, -0.1093, -0.9763, -0.1869, -0.6031, -0.7516, -0.2671, -0.4389, -0.7998, -0.4095, 0.02511, -0.9961, -0.08401, 0.0139, -0.9689, -0.247, -0.008888, -0.9876, -0.1566, 0.02511, -0.9961, -0.08401, -0.1093, -0.9763, -0.1869, 0.0139, -0.9689, -0.247, -0.05302, -0.9981, -0.03062, 0.02511, -0.9961, -0.08401, -0.008888, -0.9876, -0.1566, -0.7779, -0.3418, -0.5274, -0.6031, -0.7516, -0.2671, -0.5682, -0.7644, -0.3047, -0.1093, -0.9763, -0.1869, -0.5682, -0.7644, -0.3047, -0.6031, -0.7516, -0.2671, -0.05302, -0.9981, -0.03062, -0.01137, -0.9988, -0.04806, 0.02511, -0.9961, -0.08401, -0.03406, -0.9989, -0.03221, -0.01137, -0.9988, -0.04806, -0.05302, -0.9981, -0.03062, -0.03406, -0.9989, -0.03221, -0.002096, -0.9942, -0.1079, -0.01137, -0.9988, -0.04806, -0.01137, -0.9988, -0.04806, 0.04718, -0.9968, -0.06393, 0.02511, -0.9961, -0.08401, 0.02511, -0.9961, -0.08401, 0.04718, -0.9968, -0.06393, -0.1093, -0.9763, -0.1869, -0.002096, -0.9942, -0.1079, 0.0006445, -0.9984, -0.05732, -0.01137, -0.9988, -0.04806, -0.01137, -0.9988, -0.04806, 0.0006445, -0.9984, -0.05732, 0.04718, -0.9968, -0.06393, 0.04718, -0.9968, -0.06393, 0.0006445, -0.9984, -0.05732, -0.1093, -0.9763, -0.1869, 0.0006445, -0.9984, -0.05732, -0.002096, -0.9942, -0.1079, -0.03284, -0.996, -0.0832, 0.0006445, -0.9984, -0.05732, 0.03892, -0.9988, -0.02855, -0.1093, -0.9763, -0.1869, -0.03284, -0.996, -0.0832, 0.03892, -0.9988, -0.02855, 0.0006445, -0.9984, -0.05732, -0.1093, -0.9763, -0.1869, 0.03892, -0.9988, -0.02855, -0.5682, -0.7644, -0.3047, -0.03284, -0.996, -0.0832, 0.03607, -0.9948, 0.0948, 0.03892, -0.9988, -0.02855, 0.03607, -0.9948, 0.0948, 0.03845, -0.9992, 0.01068, 0.03892, -0.9988, -0.02855, 0.03892, -0.9988, -0.02855, 0.4207, -0.7881, -0.4494, -0.5682, -0.7644, -0.3047, -0.5682, -0.7644, -0.3047, 0.4207, -0.7881, -0.4494, -0.7779, -0.3418, -0.5274, 0.4207, -0.7881, -0.4494, -0.5834, -0.1957, -0.7883, -0.7779, -0.3418, -0.5274, 0.6767, -0.7337, -0.06092, 0.4207, -0.7881, -0.4494, 0.03892, -0.9988, -0.02855, 0.03845, -0.9992, 0.01068, 0.6767, -0.7337, -0.06092, 0.03892, -0.9988, -0.02855, 0.6767, -0.7337, -0.06092, -0.5834, -0.1957, -0.7883, 0.4207, -0.7881, -0.4494, 0.03845, -0.9992, 0.01068, -0.247, -0.9144, -0.3207, 0.6767, -0.7337, -0.06092, -0.4513, -0.8462, -0.2834, -0.247, -0.9144, -0.3207, 0.03845, -0.9992, 0.01068, 0.6767, -0.7337, -0.06092, 0.8371, -0.5385, -0.0963, -0.5834, -0.1957, -0.7883, -0.4513, -0.8462, -0.2834, -0.3057, -0.68, -0.6665, -0.247, -0.9144, -0.3207, 0.04054, -0.9479, -0.316, 0.8371, -0.5385, -0.0963, 0.6767, -0.7337, -0.06092, 0.6767, -0.7337, -0.06092, -0.247, -0.9144, -0.3207, 0.04054, -0.9479, -0.316, -0.4513, -0.8462, -0.2834, -0.4765, -0.8198, -0.3175, -0.3057, -0.68, -0.6665, 0.8371, -0.5385, -0.0963, 0.04054, -0.9479, -0.316, 0.4418, -0.415, -0.7954, 0.8371, -0.5385, -0.0963, 0.4418, -0.415, -0.7954, -0.5834, -0.1957, -0.7883, 0.4418, -0.415, -0.7954, 0.04054, -0.9479, -0.316, -0.71, -0.3715, -0.5983, 0.4418, -0.415, -0.7954, -0.71, -0.3715, -0.5983, -0.5834, -0.1957, -0.7883, 0.04054, -0.9479, -0.316, -0.247, -0.9144, -0.3207, -0.71, -0.3715, -0.5983, -0.71, -0.3715, -0.5983, -0.8, 0.0306, -0.5992, -0.5834, -0.1957, -0.7883, -0.71, -0.3715, -0.5983, -0.7206, -0.01215, -0.6933, -0.8, 0.0306, -0.5992, -0.247, -0.9144, -0.3207, -0.7206, -0.01215, -0.6933, -0.71, -0.3715, -0.5983, -0.7393, 0.1846, -0.6476, -0.8, 0.0306, -0.5992, -0.7206, -0.01215, -0.6933, -0.247, -0.9144, -0.3207, -0.1919, -0.1798, -0.9648, -0.7206, -0.01215, -0.6933, -0.1919, -0.1798, -0.9648, -0.7393, 0.1846, -0.6476, -0.7206, -0.01215, -0.6933, -0.247, -0.9144, -0.3207, -0.3057, -0.68, -0.6665, -0.1919, -0.1798, -0.9648, -0.1919, -0.1798, -0.9648, -0.4561, 0.005775, -0.8899, -0.7393, 0.1846, -0.6476, -0.4561, 0.005775, -0.8899, -0.1919, -0.1798, -0.9648, -0.4867, -0.09255, -0.8687, -0.4929, -0.003079, -0.8701, -0.4561, 0.005775, -0.8899, -0.4867, -0.09255, -0.8687, -0.5035, -0.5906, -0.6306, -0.1919, -0.1798, -0.9648, -0.3057, -0.68, -0.6665, -0.1919, -0.1798, -0.9648, -0.5035, -0.5906, -0.6306, -0.4867, -0.09255, -0.8687, -0.3057, -0.68, -0.6665, -0.4322, -0.8634, -0.2604, -0.5035, -0.5906, -0.6306, -0.4322, -0.8634, -0.2604, -0.3057, -0.68, -0.6665, -0.4765, -0.8198, -0.3175, -0.5196, -0.5081, -0.6869, -0.4867, -0.09255, -0.8687, -0.5035, -0.5906, -0.6306, -0.5196, -0.5081, -0.6869, -0.5035, -0.5906, -0.6306, -0.4322, -0.8634, -0.2604, -0.5196, -0.5081, -0.6869, -0.4929, -0.003079, -0.8701, -0.4867, -0.09255, -0.8687, -0.4322, -0.8634, -0.2604, -0.4765, -0.8198, -0.3175, -0.5196, -0.5081, -0.6869, -0.8283, -0.1941, -0.5256, -0.4929, -0.003079, -0.8701, -0.5196, -0.5081, -0.6869, -0.8111, 0.24, -0.5333, -0.4929, -0.003079, -0.8701, -0.8283, -0.1941, -0.5256, -0.8283, -0.1941, -0.5256, -0.9761, 0.1873, -0.11, -0.8111, 0.24, -0.5333, -0.9761, 0.1873, -0.11, -0.8283, -0.1941, -0.5256, -0.817, -0.5087, -0.2716, -0.4765, -0.8198, -0.3175, -0.4664, -0.8016, -0.3739, -0.5196, -0.5081, -0.6869, -0.5196, -0.5081, -0.6869, -0.4664, -0.8016, -0.3739, -0.8283, -0.1941, -0.5256, -0.817, -0.5087, -0.2716, -0.4664, -0.8016, -0.3739, -0.4765, -0.8198, -0.3175, -0.4664, -0.8016, -0.3739, -0.817, -0.5087, -0.2716, -0.8283, -0.1941, -0.5256, 0.8977, -0.4406, -0.001978, 0.8984, -0.4391, -0.001839, 0.7798, -0.6181, -0.09926, 0.0004013, -0.7046, -0.7096, 0.7798, -0.6181, -0.09926, 0.7569, -0.6355, -0.1524, 0.7798, -0.6181, -0.09926, 0.7663, -0.6425, -0.002671, 0.8977, -0.4406, -0.001978, 0.8973, -0.4414, -0.002399, 0.8977, -0.4406, -0.001978, 0.7663, -0.6425, -0.002671, 0.7798, -0.6181, -0.09926, 0.0004013, -0.7046, -0.7096, -0.001439, -0.9102, -0.4143, 0.7798, -0.6181, -0.09926, -0.001439, -0.9102, -0.4143, 0.7663, -0.6425, -0.002671, 0.0004013, -0.7046, -0.7096, -0.7566, -0.6362, -0.1511, -0.9156, -0.3855, -0.1144, 0.0004013, -0.7046, -0.7096, -0.9156, -0.3855, -0.1144, -0.001439, -0.9102, -0.4143, 0.7663, -0.6425, -0.002671, 0.7665, -0.6423, -0.00359, 0.8973, -0.4414, -0.002399, 0.9186, -0.3904, -0.06128, 0.8973, -0.4414, -0.002399, 0.7665, -0.6423, -0.00359, -0.001439, -0.9102, -0.4143, -0.004769, -1.0, -0.004701, 0.7663, -0.6425, -0.002671, 0.7663, -0.6425, -0.002671, -0.004769, -1.0, -0.004701, 0.7665, -0.6423, -0.00359, -0.9156, -0.3855, -0.1144, -0.977, -0.2133, 0.002981, -0.001439, -0.9102, -0.4143, -0.001439, -0.9102, -0.4143, -0.977, -0.2133, 0.002981, -0.004769, -1.0, -0.004701, -0.9262, 0.3771, 0.00161, -0.8762, 0.4819, 0.01022, -0.9156, -0.3855, -0.1144, -0.977, -0.2133, 0.002981, -0.9156, -0.3855, -0.1144, -0.8762, 0.4819, 0.01022, -0.004769, -1.0, -0.004701, -0.977, -0.2133, 0.002981, -0.997, -0.07682, -0.007966, -0.8762, 0.4819, 0.01022, -0.997, -0.07682, -0.007966, -0.977, -0.2133, 0.002981, -0.004769, -1.0, -0.004701, -0.006664, -1.0, -0.004161, 0.7665, -0.6423, -0.00359, -0.004769, -1.0, -0.004701, -0.997, -0.07682, -0.007966, -0.006664, -1.0, -0.004161, 0.7665, -0.6423, -0.00359, 0.7802, -0.5959, -0.19, 0.9186, -0.3904, -0.06128, 0.7665, -0.6423, -0.00359, -0.006664, -1.0, -0.004161, 0.7802, -0.5959, -0.19, 0.7802, -0.5959, -0.19, 0.9279, -0.2435, -0.2824, 0.9186, -0.3904, -0.06128, -0.8762, 0.4819, 0.01022, -0.9465, 0.3223, 0.01581, -0.997, -0.07682, -0.007966, -0.8762, 0.4819, 0.01022, -0.9923, -0.1239, 0.006385, -0.9465, 0.3223, 0.01581, -0.6287, -0.6356, -0.448, -0.9465, 0.3223, 0.01581, -0.9923, -0.1239, 0.006385, -0.9465, 0.3223, 0.01581, -0.9479, -0.2991, -0.1098, -0.997, -0.07682, -0.007966, -0.006664, -1.0, -0.004161, -0.997, -0.07682, -0.007966, -0.9479, -0.2991, -0.1098, -0.9465, 0.3223, 0.01581, -0.6287, -0.6356, -0.448, -0.9836, 0.1376, 0.1163, -0.9479, -0.2991, -0.1098, -0.9465, 0.3223, 0.01581, -0.9836, 0.1376, 0.1163, -0.9961, -0.05914, -0.06608, -0.9836, 0.1376, 0.1163, -0.6287, -0.6356, -0.448, -0.006664, -1.0, -0.004161, -0.9479, -0.2991, -0.1098, -0.0038, -0.904, -0.4274, -0.0038, -0.904, -0.4274, 0.7802, -0.5959, -0.19, -0.006664, -1.0, -0.004161, -0.9836, 0.1376, 0.1163, -0.9961, -0.05914, -0.06608, -0.9997, -0.01682, -0.0201, -0.9923, 0.1234, -0.01397, -0.9997, -0.01682, -0.0201, -0.9961, -0.05914, -0.06608, -0.9997, -0.01682, -0.0201, -0.9923, 0.1234, -0.01397, -0.9996, 0.02538, -0.01294, -0.864, -0.388, -0.3208, -0.9836, 0.1376, 0.1163, -0.9997, -0.01682, -0.0201, -0.864, -0.388, -0.3208, -0.9997, -0.01682, -0.0201, -0.9996, 0.02538, -0.01294, -0.864, -0.388, -0.3208, -0.9479, -0.2991, -0.1098, -0.9836, 0.1376, 0.1163, -0.9996, 0.02538, -0.01294, -0.9214, -0.1358, -0.3642, -0.864, -0.388, -0.3208, -0.001851, -0.8391, -0.544, -0.0038, -0.904, -0.4274, -0.9479, -0.2991, -0.1098, -0.001851, -0.8391, -0.544, -0.9479, -0.2991, -0.1098, -0.864, -0.388, -0.3208, -0.001851, -0.8391, -0.544, 0.7802, -0.5959, -0.19, -0.0038, -0.904, -0.4274, -9.875e-07, -0.4291, -0.9032, -0.864, -0.388, -0.3208, -0.9214, -0.1358, -0.3642, -9.875e-07, -0.4291, -0.9032, -0.001851, -0.8391, -0.544, -0.864, -0.388, -0.3208, -0.9214, -0.1358, -0.3642, -8.381e-07, 0.0, -1.0, -9.875e-07, -0.4291, -0.9032, 0.9007, -0.08078, -0.4268, -9.875e-07, -0.4291, -0.9032, -8.381e-07, 0.0, -1.0, 0.7802, -0.5959, -0.19, -0.001851, -0.8391, -0.544, 0.7394, -0.4791, -0.473, -9.875e-07, -0.4291, -0.9032, 0.7394, -0.4791, -0.473, -0.001851, -0.8391, -0.544, 0.7394, -0.4791, -0.473, -9.875e-07, -0.4291, -0.9032, 0.9007, -0.08078, -0.4268, 0.9279, -0.2435, -0.2824, 0.7802, -0.5959, -0.19, 0.7394, -0.4791, -0.473, 0.9007, -0.08078, -0.4268, 0.9279, -0.2435, -0.2824, 0.7394, -0.4791, -0.473, 0.9279, -0.2435, -0.2824, 0.9007, -0.08078, -0.4268, 0.9582, 0.2862, 0.0003915, -0.1895, 0.04015, -0.9811, -0.04642, 0.06776, -0.9966, -0.1426, -0.06574, -0.9876, -0.03463, -0.3569, -0.9335, -0.1895, 0.04015, -0.9811, -0.1426, -0.06574, -0.9876, -0.03463, -0.3569, -0.9335, -0.1426, -0.06574, -0.9876, -0.226, -0.3017, -0.9262, -0.1895, 0.04015, -0.9811, -0.03463, -0.3569, -0.9335, -0.486, -0.3305, -0.8091, -0.6471, -0.08158, -0.758, -0.1895, 0.04015, -0.9811, -0.486, -0.3305, -0.8091, -0.6683, 0.01606, -0.7438, -0.1895, 0.04015, -0.9811, -0.6471, -0.08158, -0.758, -0.6683, 0.01606, -0.7438, -0.6471, -0.08158, -0.758, -0.9277, -0.1492, -0.3422, -0.5407, -0.715, -0.4432, -0.486, -0.3305, -0.8091, -0.03463, -0.3569, -0.9335, -0.9067, -0.383, -0.1765, -0.6471, -0.08158, -0.758, -0.486, -0.3305, -0.8091, -0.9277, -0.1492, -0.3422, -0.6471, -0.08158, -0.758, -0.9067, -0.383, -0.1765, -0.8702, -0.4176, -0.2614, -0.486, -0.3305, -0.8091, -0.5407, -0.715, -0.4432, -0.9067, -0.383, -0.1765, -0.486, -0.3305, -0.8091, -0.8702, -0.4176, -0.2614, -0.5407, -0.715, -0.4432, -0.03463, -0.3569, -0.9335, -0.272, -0.8307, -0.4858, -0.03463, -0.3569, -0.9335, -0.226, -0.3017, -0.9262, -0.272, -0.8307, -0.4858, -0.6989, -0.7145, -0.03349, -0.8702, -0.4176, -0.2614, -0.5407, -0.715, -0.4432, -0.9067, -0.383, -0.1765, -0.8702, -0.4176, -0.2614, -0.6989, -0.7145, -0.03349, -0.272, -0.8307, -0.4858, -0.6989, -0.7145, -0.03349, -0.5407, -0.715, -0.4432, -0.9067, -0.383, -0.1765, -0.6989, -0.7145, -0.03349, -0.8534, -0.5199, -0.03819, -0.8856, -0.4059, -0.2257, -0.9067, -0.383, -0.1765, -0.8534, -0.5199, -0.03819, -0.9067, -0.383, -0.1765, -0.8856, -0.4059, -0.2257, -0.9277, -0.1492, -0.3422, -0.6989, -0.7145, -0.03349, -0.7517, -0.6563, -0.06514, -0.8534, -0.5199, -0.03819, -0.7517, -0.6563, -0.06514, -0.8856, -0.4059, -0.2257, -0.8534, -0.5199, -0.03819, -0.4185, -0.8981, -0.1355, -0.6989, -0.7145, -0.03349, -0.272, -0.8307, -0.4858, -0.6989, -0.7145, -0.03349, -0.4185, -0.8981, -0.1355, -0.7517, -0.6563, -0.06514, -0.1311, -0.8903, -0.436, -0.4185, -0.8981, -0.1355, -0.272, -0.8307, -0.4858, -0.7517, -0.6563, -0.06514, -0.4185, -0.8981, -0.1355, -0.6113, -0.789, 0.06217, -0.7517, -0.6563, -0.06514, -0.6113, -0.789, 0.06217, -0.637, -0.76, -0.1294, -0.3522, -0.6158, -0.7048, -0.1311, -0.8903, -0.436, -0.272, -0.8307, -0.4858, -0.3522, -0.6158, -0.7048, -0.272, -0.8307, -0.4858, -0.226, -0.3017, -0.9262, -0.1279, -0.8463, -0.5171, -0.1311, -0.8903, -0.436, -0.3522, -0.6158, -0.7048, -0.637, -0.76, -0.1294, -0.5293, -0.7213, 0.4467, -0.7517, -0.6563, -0.06514, -0.637, -0.76, -0.1294, -0.6913, -0.5821, 0.4282, -0.5293, -0.7213, 0.4467, -0.8856, -0.4059, -0.2257, -0.7517, -0.6563, -0.06514, -0.8304, -0.4748, -0.2914, -0.7517, -0.6563, -0.06514, -0.5293, -0.7213, 0.4467, -0.8304, -0.4748, -0.2914, -0.8304, -0.4748, -0.2914, -0.9277, -0.1492, -0.3422, -0.8856, -0.4059, -0.2257, -0.7788, -0.6267, 0.02651, -0.5293, -0.7213, 0.4467, -0.6913, -0.5821, 0.4282, -0.8304, -0.4748, -0.2914, -0.5293, -0.7213, 0.4467, -0.7788, -0.6267, 0.02651, -0.8304, -0.4748, -0.2914, -0.9851, -0.1144, -0.1282, -0.9277, -0.1492, -0.3422, -0.8304, -0.4748, -0.2914, -0.7788, -0.6267, 0.02651, -0.9851, -0.1144, -0.1282, -0.8882, -0.4438, 0.1188, -0.9277, -0.1492, -0.3422, -0.9851, -0.1144, -0.1282, -0.7788, -0.6267, 0.02651, -0.8882, -0.4438, 0.1188, -0.9851, -0.1144, -0.1282, -0.7788, -0.6267, 0.02651, -0.6913, -0.5821, 0.4282, -0.8882, -0.4438, 0.1188, -0.9411, -0.2962, 0.1633, -0.9277, -0.1492, -0.3422, -0.8882, -0.4438, 0.1188, -0.8882, -0.4438, 0.1188, -0.6913, -0.5821, 0.4282, -0.9411, -0.2962, 0.1633, -0.1279, -0.8463, -0.5171, -0.3522, -0.6158, -0.7048, -0.3006, -0.8052, -0.5111, 0.04468, -0.9741, -0.2217, -0.1279, -0.8463, -0.5171, -0.3006, -0.8052, -0.5111, 0.04468, -0.9741, -0.2217, -0.3006, -0.8052, -0.5111, 0.03143, -0.9815, -0.1891, -0.01737, -0.9802, -0.1973, 0.04468, -0.9741, -0.2217, 0.03143, -0.9815, -0.1891, -0.2401, -0.852, -0.4653, -0.3006, -0.8052, -0.5111, -0.3522, -0.6158, -0.7048, 0.03143, -0.9815, -0.1891, -0.3006, -0.8052, -0.5111, -0.2401, -0.852, -0.4653, -0.01737, -0.9802, -0.1973, 0.03143, -0.9815, -0.1891, -0.1233, -0.9789, -0.1632, 0.03143, -0.9815, -0.1891, -0.2401, -0.852, -0.4653, -0.1233, -0.9789, -0.1632, -0.08407, -0.9909, -0.1054, -0.01737, -0.9802, -0.1973, -0.1233, -0.9789, -0.1632, -0.2401, -0.852, -0.4653, -0.3522, -0.6158, -0.7048, -0.4615, -0.4765, -0.7483, -0.1233, -0.9789, -0.1632, -0.2401, -0.852, -0.4653, -0.4615, -0.4765, -0.7483, -0.3522, -0.6158, -0.7048, -0.226, -0.3017, -0.9262, -0.4615, -0.4765, -0.7483, -0.08407, -0.9909, -0.1054, -0.1233, -0.9789, -0.1632, -0.1809, -0.9808, -0.07338, -0.08407, -0.9909, -0.1054, -0.1809, -0.9808, -0.07338, 0.2846, -0.7627, -0.5808, -0.4615, -0.4765, -0.7483, -0.226, -0.3017, -0.9262, -0.1603, -0.3554, -0.9209, -0.1603, -0.3554, -0.9209, -0.226, -0.3017, -0.9262, -0.02843, -0.003958, -0.9996, -0.1233, -0.9789, -0.1632, -0.4615, -0.4765, -0.7483, -0.06811, -0.6615, -0.7469, -0.4615, -0.4765, -0.7483, -0.1603, -0.3554, -0.9209, -0.06811, -0.6615, -0.7469, -0.02843, -0.003958, -0.9996, -0.06811, -0.6615, -0.7469, -0.1603, -0.3554, -0.9209, -0.1233, -0.9789, -0.1632, -0.06811, -0.6615, -0.7469, -0.1809, -0.9808, -0.07338, -0.02843, -0.003958, -0.9996, 0.01274, -0.006309, -0.9999, -0.06811, -0.6615, -0.7469, -0.1809, -0.9808, -0.07338, -0.06811, -0.6615, -0.7469, 0.04027, -0.8442, -0.5346, 0.2846, -0.7627, -0.5808, -0.1809, -0.9808, -0.07338, 0.04027, -0.8442, -0.5346, 0.05094, -0.07747, -0.9957, -0.06811, -0.6615, -0.7469, 0.01274, -0.006309, -0.9999, -0.06811, -0.6615, -0.7469, 0.05094, -0.07747, -0.9957, 0.04027, -0.8442, -0.5346, 0.05094, -0.07747, -0.9957, 0.01274, -0.006309, -0.9999, 0.4173, -0.1493, -0.8964, 0.2846, -0.7627, -0.5808, 0.04027, -0.8442, -0.5346, 0.2564, -0.4636, -0.8481, 0.2564, -0.4636, -0.8481, 0.04027, -0.8442, -0.5346, 0.05094, -0.07747, -0.9957, 0.2846, -0.7627, -0.5808, 0.2564, -0.4636, -0.8481, 0.4173, -0.1493, -0.8964, 0.2564, -0.4636, -0.8481, 0.05094, -0.07747, -0.9957, 0.4173, -0.1493, -0.8964, 0.003884, 0.1071, 0.9942, 0.01308, -0.1425, 0.9897, -0.008369, -0.2813, 0.9596, -0.01553, 0.1203, 0.9926, 0.003884, 0.1071, 0.9942, -0.008369, -0.2813, 0.9596, -0.01394, -0.7647, 0.6442, -0.008369, -0.2813, 0.9596, 0.01308, -0.1425, 0.9897, -0.01553, 0.1203, 0.9926, -0.008369, -0.2813, 0.9596, -0.0002809, -0.2878, 0.9577, -0.01394, -0.7647, 0.6442, -0.02236, -0.6436, 0.7651, -0.008369, -0.2813, 0.9596, -0.02236, -0.6436, 0.7651, -0.0002809, -0.2878, 0.9577, -0.008369, -0.2813, 0.9596, -0.13, -0.7511, 0.6473, -0.02236, -0.6436, 0.7651, -0.01394, -0.7647, 0.6442, -0.2144, -0.9467, 0.2402, -0.13, -0.7511, 0.6473, -0.01394, -0.7647, 0.6442, -0.13, -0.7511, 0.6473, -0.2144, -0.9467, 0.2402, -0.3517, -0.8638, 0.3608, -0.3517, -0.8638, 0.3608, -0.2157, -0.8766, 0.4302, -0.13, -0.7511, 0.6473, -0.13, -0.7511, 0.6473, -0.2157, -0.8766, 0.4302, -0.02236, -0.6436, 0.7651, -0.3021, -0.939, -0.1646, -0.2157, -0.8766, 0.4302, -0.3517, -0.8638, 0.3608, -0.3021, -0.939, -0.1646, -0.0621, -0.7595, 0.6475, -0.2157, -0.8766, 0.4302, -0.2157, -0.8766, 0.4302, 0.004187, -0.6486, 0.7611, -0.02236, -0.6436, 0.7651, -0.0621, -0.7595, 0.6475, 0.004187, -0.6486, 0.7611, -0.2157, -0.8766, 0.4302, 0.004187, -0.6486, 0.7611, -0.0002809, -0.2878, 0.9577, -0.02236, -0.6436, 0.7651, -0.0621, -0.7595, 0.6475, 0.05505, -0.6458, 0.7615, 0.004187, -0.6486, 0.7611, -0.01553, 0.1203, 0.9926, -0.0002809, -0.2878, 0.9577, 0.00751, -0.2863, 0.9581, -0.0002809, -0.2878, 0.9577, 0.004187, -0.6486, 0.7611, 0.00751, -0.2863, 0.9581, 0.001638, 0.1347, 0.9909, -0.01553, 0.1203, 0.9926, 0.00751, -0.2863, 0.9581, 0.05505, -0.6458, 0.7615, 0.05187, -0.6585, 0.7508, 0.004187, -0.6486, 0.7611, 0.004187, -0.6486, 0.7611, 0.05187, -0.6585, 0.7508, 0.00751, -0.2863, 0.9581, 0.006375, -0.7093, 0.7049, 0.05187, -0.6585, 0.7508, 0.05505, -0.6458, 0.7615, 0.001638, 0.1347, 0.9909, 0.00751, -0.2863, 0.9581, 0.2169, -0.1627, 0.9625, 0.2427, -0.07127, 0.9675, 0.001638, 0.1347, 0.9909, 0.2169, -0.1627, 0.9625, 0.2427, -0.07127, 0.9675, 0.2169, -0.1627, 0.9625, 0.2191, -0.5527, 0.804, 0.2169, -0.1627, 0.9625, 0.00751, -0.2863, 0.9581, 0.07386, -0.4531, 0.8884, 0.2169, -0.1627, 0.9625, 0.07386, -0.4531, 0.8884, 0.2191, -0.5527, 0.804, 0.05187, -0.6585, 0.7508, 0.07386, -0.4531, 0.8884, 0.00751, -0.2863, 0.9581, 0.2191, -0.5527, 0.804, 0.07386, -0.4531, 0.8884, 0.2226, -0.6249, 0.7483, 0.2191, -0.5527, 0.804, 0.2226, -0.6249, 0.7483, 0.4948, -0.7385, 0.4581, 0.05187, -0.6585, 0.7508, -0.05768, -0.6048, 0.7943, 0.07386, -0.4531, 0.8884, -0.05768, -0.6048, 0.7943, 0.2226, -0.6249, 0.7483, 0.07386, -0.4531, 0.8884, 0.006375, -0.7093, 0.7049, -0.1049, -0.6761, 0.7293, 0.05187, -0.6585, 0.7508, -0.1049, -0.6761, 0.7293, -0.05768, -0.6048, 0.7943, 0.05187, -0.6585, 0.7508, 0.006375, -0.7093, 0.7049, -0.02529, -0.8868, 0.4614, -0.1049, -0.6761, 0.7293, -0.05768, -0.6048, 0.7943, -0.05344, -0.5449, 0.8368, 0.2226, -0.6249, 0.7483, -0.1049, -0.6761, 0.7293, -0.05344, -0.5449, 0.8368, -0.05768, -0.6048, 0.7943, 0.3289, -0.7185, 0.6129, 0.4948, -0.7385, 0.4581, 0.2226, -0.6249, 0.7483, -0.05344, -0.5449, 0.8368, 0.3289, -0.7185, 0.6129, 0.2226, -0.6249, 0.7483, 0.3289, -0.7185, 0.6129, 0.1463, -0.9843, 0.09855, 0.4948, -0.7385, 0.4581, -0.0342, -0.9064, 0.4211, -0.05344, -0.5449, 0.8368, -0.1049, -0.6761, 0.7293, -0.0342, -0.9064, 0.4211, 0.3289, -0.7185, 0.6129, -0.05344, -0.5449, 0.8368, -0.02529, -0.8868, 0.4614, -0.0342, -0.9064, 0.4211, -0.1049, -0.6761, 0.7293, -0.0342, -0.9064, 0.4211, 0.1463, -0.9843, 0.09855, 0.3289, -0.7185, 0.6129, -0.0342, -0.9064, 0.4211, -0.02529, -0.8868, 0.4614, 0.04454, -0.9959, -0.07867, 0.1463, -0.9843, 0.09855, -0.0342, -0.9064, 0.4211, 0.04454, -0.9959, -0.07867, 0.8822, -0.2815, 0.3774, 0.2915, 0.3255, 0.8995, 0.4853, 0.03522, 0.8736, -0.3513, 0.318, 0.8806, 0.4853, 0.03522, 0.8736, 0.2915, 0.3255, 0.8995, 0.4645, -0.7482, 0.4738, 0.8822, -0.2815, 0.3774, 0.4853, 0.03522, 0.8736, 0.4645, -0.7482, 0.4738, 0.3164, -0.9438, -0.09562, 0.8822, -0.2815, 0.3774, 0.4853, 0.03522, 0.8736, -0.3513, 0.318, 0.8806, -0.2771, 0.06901, 0.9584, 0.4645, -0.7482, 0.4738, 0.4853, 0.03522, 0.8736, -0.2771, 0.06901, 0.9584, -0.2771, 0.06901, 0.9584, -0.3513, 0.318, 0.8806, -0.8901, -0.2667, 0.3695, 0.4645, -0.7482, 0.4738, -0.3369, -0.9356, -0.1056, 0.3164, -0.9438, -0.09562, -0.8901, -0.2667, 0.3695, -0.4271, -0.6799, 0.5961, -0.2771, 0.06901, 0.9584, -0.2771, 0.06901, 0.9584, -0.4271, -0.6799, 0.5961, 0.4645, -0.7482, 0.4738, -0.4271, -0.6799, 0.5961, -0.8901, -0.2667, 0.3695, -0.3369, -0.9356, -0.1056, -0.3369, -0.9356, -0.1056, 0.4645, -0.7482, 0.4738, -0.4271, -0.6799, 0.5961])] * 3)])

# ---- objects
ob_light = bpy.data.objects.new('Light', light_light)
ob_camera = bpy.data.objects.new('Camera', cam_camera)
ob_ruins_trim_top_dmg_4m_a = bpy.data.objects.new('Ruins_Trim_Top_DMG_4M_A', me_ruins_trim_top_dmg_4m_a)

# ---- transforms, parenting, visibility, modifiers, constraints
ob_light.location = (4.076, 1.005, 5.904)
ob_light.rotation_euler = (0.6503, 0.05522, 1.866)
ob_light.lock_rotations_4d = False
ob_light.empty_display_type = 'ARROWS'
ob_light.color = (0.0, 0.0, 0.0, 0.0)
ob_light.lineart.crease_threshold = 0.0
ob_camera.location = (7.359, -6.926, 4.958)
ob_camera.rotation_euler = (1.109, 0.0, 0.8149)
ob_camera.lock_rotations_4d = False
ob_camera.empty_display_type = 'ARROWS'
ob_camera.color = (0.0, 0.0, 0.0, 0.0)
ob_camera.display_type = 'WIRE'
ob_camera.lineart.crease_threshold = 0.0
ob_ruins_trim_top_dmg_4m_a.location = (0.0, 0.0, 0.0)
ob_ruins_trim_top_dmg_4m_a.rotation_euler = (1.571, -0.0, 0.0)

# ---- collection membership
col_collection.objects.link(ob_light)
col_collection.objects.link(ob_camera)
col_collection.objects.link(ob_ruins_trim_top_dmg_4m_a)

# ---- scene / render settings (as saved in the file)
scene.camera = ob_camera
scene.frame_start = 1; scene.frame_end = 250; scene.frame_set(1)
scene.render.engine = 'BLENDER_EEVEE_NEXT'
scene.cycles.sampling_pattern = 'TABULATED_SOBOL'
scene.view_settings.view_transform = 'Filmic'
bpy.context.view_layer.update()
